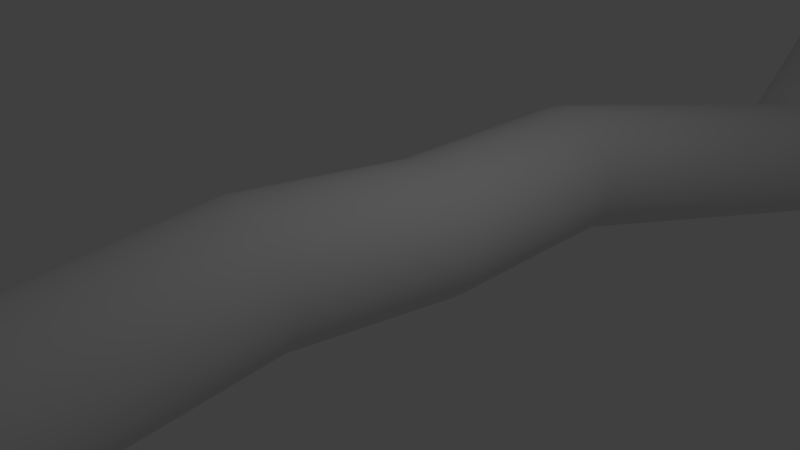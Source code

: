 # Source: wire1.blend  (saved by Blender 2.79.0; exported with 4.5.12 LTS)
import bpy
from mathutils import Matrix  # noqa: F401  (used for matrix-valued properties, if any)

bpy.ops.wm.read_factory_settings(use_empty=True)
scene = bpy.context.scene
scene.name = 'Scene'

# ---- collections
col_collection_1 = bpy.data.collections.new('Collection 1'); scene.collection.children.link(col_collection_1)

# ---- world
world_world = bpy.data.worlds.new('World'); scene.world = world_world
world_world.color = (0.05088, 0.05088, 0.05088)
world_world.use_sun_shadow = False
world_world.sun_shadow_jitter_overblur = 0.0
world_world.cycles.sampling_method = 'MANUAL'

# ---- cameras
cam_camera = bpy.data.cameras.new('Camera')
cam_camera.clip_end = 100.0
cam_camera.lens = 35.0
cam_camera.sensor_width = 32.0
cam_camera.sensor_height = 18.0
cam_camera.ortho_scale = 7.314
cam_camera.dof.focus_distance = 0.0
cam_camera.dof.aperture_fstop = 128.0

# ---- lights
light_lamp = bpy.data.lights.new('Lamp', 'POINT')
light_lamp.transmission_factor = 0.0
light_lamp.cutoff_distance = 30.0
light_lamp.energy = 100.0
light_lamp.shadow_buffer_clip_start = 1.001
light_lamp.shadow_soft_size = 0.1
light_lamp.shadow_maximum_resolution = 0.006
light_lamp.use_absolute_resolution = True

# ---- meshes
me_cylinder = bpy.data.meshes.new('Cylinder')
me_cylinder.from_pydata([(0.0, 1.0, -1.0), (-0.2037, 1.251, 1.685), (0.1951, 0.9808, -1.0), (-0.008572, 1.232, 1.685), (0.3827, 0.9239, -1.0), (0.179, 1.175, 1.685), (0.5556, 0.8315, -1.0), (0.3519, 1.082, 1.685), (0.7071, 0.7071, -1.0), (0.5034, 0.9579, 1.685), (0.8315, 0.5556, -1.0), (0.6278, 0.8064, 1.685), (0.9239, 0.3827, -1.0), (0.7202, 0.6335, 1.685), (0.9808, 0.1951, -1.0), (0.7771, 0.4459, 1.685), (1.0, 7.55e-08, -1.0), (0.7963, 0.2508, 1.685), (0.9808, -0.1951, -1.0), (0.7771, 0.05574, 1.685), (0.9239, -0.3827, -1.0), (0.7202, -0.1318, 1.685), (0.8315, -0.5556, -1.0), (0.6278, -0.3047, 1.685), (0.7071, -0.7071, -1.0), (0.5034, -0.4563, 1.685), (0.5556, -0.8315, -1.0), (0.3519, -0.5806, 1.685), (0.3827, -0.9239, -1.0), (0.179, -0.673, 1.685), (0.1951, -0.9808, -1.0), (-0.008572, -0.73, 1.685), (-3.258e-07, -1.0, -1.0), (-0.2037, -0.7492, 1.685), (-0.1951, -0.9808, -1.0), (-0.3988, -0.73, 1.685), (-0.3827, -0.9239, -1.0), (-0.5863, -0.673, 1.685), (-0.5556, -0.8315, -1.0), (-0.7592, -0.5806, 1.685), (-0.7071, -0.7071, -1.0), (-0.9108, -0.4563, 1.685), (-0.8315, -0.5556, -1.0), (-1.035, -0.3047, 1.685), (-0.9239, -0.3827, -1.0), (-1.128, -0.1318, 1.685), (-0.9808, -0.1951, -1.0), (-1.184, 0.05574, 1.685), (-1.0, 9.656e-07, -1.0), (-1.204, 0.2508, 1.685), (-0.9808, 0.1951, -1.0), (-1.184, 0.4459, 1.685), (-0.9239, 0.3827, -1.0), (-1.128, 0.6335, 1.685), (-0.8315, 0.5556, -1.0), (-1.035, 0.8064, 1.685), (-0.7071, 0.7071, -1.0), (-0.9108, 0.9579, 1.685), (-0.5556, 0.8315, -1.0), (-0.7592, 1.082, 1.685), (-0.3827, 0.9239, -1.0), (-0.5863, 1.175, 1.685), (-0.1951, 0.9808, -1.0), (-0.3988, 1.232, 1.685), (0.1951, 0.9808, 6.064), (-3.385e-07, 1.0, 6.064), (0.3827, 0.9239, 6.064), (0.5556, 0.8315, 6.064), (0.7071, 0.7071, 6.064), (0.8315, 0.5556, 6.064), (0.9239, 0.3827, 6.064), (0.9808, 0.1951, 6.064), (1.0, 7.55e-08, 6.064), (0.9808, -0.1951, 6.064), (0.9239, -0.3827, 6.064), (0.8315, -0.5556, 6.064), (0.7071, -0.7071, 6.064), (0.5556, -0.8315, 6.064), (0.3827, -0.9239, 6.064), (0.1951, -0.9808, 6.064), (-6.643e-07, -1.0, 6.064), (-0.1951, -0.9808, 6.064), (-0.3827, -0.9239, 6.064), (-0.5556, -0.8315, 6.064), (-0.7071, -0.7071, 6.064), (-0.8315, -0.5556, 6.064), (-0.9239, -0.3827, 6.064), (-0.9808, -0.1951, 6.064), (-1.0, 9.656e-07, 6.064), (-0.9808, 0.1951, 6.064), (-0.9239, 0.3827, 6.064), (-0.8315, 0.5556, 6.064), (-0.7071, 0.7071, 6.064), (-0.5556, 0.8315, 6.064), (-0.3827, 0.9239, 6.064), (-0.1951, 0.9808, 6.064), (1.037, 0.1913, 9.695), (0.8418, 0.2105, 9.695), (1.224, 0.1344, 9.695), (1.397, 0.042, 9.695), (1.549, -0.08236, 9.695), (1.673, -0.2339, 9.695), (1.766, -0.4068, 9.695), (1.823, -0.5944, 9.695), (1.842, -0.7895, 9.695), (1.823, -0.9846, 9.695), (1.766, -1.172, 9.695), (1.673, -1.345, 9.695), (1.549, -1.497, 9.695), (1.397, -1.621, 9.695), (1.224, -1.713, 9.695), (1.037, -1.77, 9.695), (0.8418, -1.789, 9.695), (0.6467, -1.77, 9.695), (0.4591, -1.713, 9.695), (0.2862, -1.621, 9.695), (0.1347, -1.497, 9.695), (0.01033, -1.345, 9.695), (-0.08208, -1.172, 9.695), (-0.139, -0.9846, 9.695), (-0.1582, -0.7895, 9.695), (-0.139, -0.5944, 9.695), (-0.08207, -0.4068, 9.695), (0.01034, -0.2339, 9.695), (0.1347, -0.08236, 9.695), (0.2862, 0.042, 9.695), (0.4591, 0.1344, 9.695), (0.6467, 0.1913, 9.695), (1.821e-07, 1.0, -4.179), (0.1951, 0.9808, -4.179), (0.3827, 0.9239, -4.179), (0.5556, 0.8315, -4.179), (0.7071, 0.7071, -4.179), (0.8315, 0.5556, -4.179), (0.9239, 0.3827, -4.179), (0.9808, 0.1951, -4.179), (1.0, 7.551e-08, -4.179), (0.9808, -0.1951, -4.179), (0.9239, -0.3827, -4.179), (0.8315, -0.5556, -4.179), (0.7071, -0.7071, -4.179), (0.5556, -0.8315, -4.179), (0.3827, -0.9239, -4.179), (0.1951, -0.9808, -4.179), (-1.437e-07, -1.0, -4.179), (-0.1951, -0.9808, -4.179), (-0.3827, -0.9239, -4.179), (-0.5556, -0.8315, -4.179), (-0.7071, -0.7071, -4.179), (-0.8315, -0.5556, -4.179), (-0.9239, -0.3827, -4.179), (-0.9808, -0.1951, -4.179), (-1.0, 9.656e-07, -4.179), (-0.9808, 0.1951, -4.179), (-0.9239, 0.3827, -4.179), (-0.8315, 0.5556, -4.179), (-0.7071, 0.7071, -4.179), (-0.5556, 0.8315, -4.179), (-0.3827, 0.9239, -4.179), (-0.1951, 0.9808, -4.179), (1.586, 0.3607, -8.747), (1.781, 0.3415, -8.747), (1.968, 0.2846, -8.747), (2.141, 0.1922, -8.747), (2.293, 0.06781, -8.747), (2.417, -0.08373, -8.747), (2.509, -0.2566, -8.747), (2.566, -0.4442, -8.747), (2.586, -0.6393, -8.747), (2.566, -0.8344, -8.747), (2.509, -1.022, -8.747), (2.417, -1.195, -8.747), (2.293, -1.346, -8.747), (2.141, -1.471, -8.747), (1.968, -1.563, -8.747), (1.781, -1.62, -8.747), (1.586, -1.639, -8.747), (1.39, -1.62, -8.747), (1.203, -1.563, -8.747), (1.03, -1.471, -8.747), (0.8784, -1.346, -8.747), (0.754, -1.195, -8.747), (0.6616, -1.022, -8.747), (0.6047, -0.8344, -8.747), (0.5855, -0.6393, -8.747), (0.6047, -0.4442, -8.747), (0.6616, -0.2566, -8.747), (0.7541, -0.08373, -8.747), (0.8784, 0.06781, -8.747), (1.03, 0.1922, -8.747), (1.203, 0.2846, -8.747), (1.39, 0.3415, -8.747), (-3.217e-06, 0.9204, -17.69), (0.1796, 0.9027, -17.69), (0.3522, 0.8504, -17.69), (0.5114, 0.7653, -17.69), (0.6508, 0.6508, -17.69), (0.7653, 0.5114, -17.69), (0.8504, 0.3522, -17.69), (0.9027, 0.1796, -17.69), (0.9204, 6.336e-08, -17.69), (0.9027, -0.1796, -17.69), (0.8504, -0.3522, -17.69), (0.7653, -0.5114, -17.69), (0.6508, -0.6508, -17.69), (0.5114, -0.7653, -17.69), (0.3522, -0.8504, -17.69), (0.1796, -0.9027, -17.69), (-3.488e-06, -0.9204, -17.69), (-0.1796, -0.9027, -17.69), (-0.3522, -0.8504, -17.69), (-0.5114, -0.7653, -17.69), (-0.6508, -0.6508, -17.69), (-0.7653, -0.5114, -17.69), (-0.8504, -0.3522, -17.69), (-0.9027, -0.1796, -17.69), (-0.9204, 8.918e-07, -17.69), (-0.9027, 0.1796, -17.69), (-0.8504, 0.3522, -17.69), (-0.7653, 0.5114, -17.69), (-0.6508, 0.6508, -17.69), (-0.5114, 0.7653, -17.69), (-0.3522, 0.8504, -17.69), (-0.1796, 0.9027, -17.69), (0.1802, 0.9061, 18.93), (3.97e-06, 0.9239, 18.93), (0.3536, 0.8536, 18.93), (0.5133, 0.7682, 18.93), (0.6533, 0.6533, 18.93), (0.7682, 0.5133, 18.93), (0.8536, 0.3536, 18.93), (0.9061, 0.1802, 18.93), (0.9239, 6.382e-08, 18.93), (0.9061, -0.1802, 18.93), (0.8536, -0.3536, 18.93), (0.7682, -0.5133, 18.93), (0.6533, -0.6533, 18.93), (0.5133, -0.7682, 18.93), (0.3536, -0.8536, 18.93), (0.1802, -0.9061, 18.93), (3.696e-06, -0.9239, 18.93), (-0.1802, -0.9061, 18.93), (-0.3535, -0.8536, 18.93), (-0.5133, -0.7682, 18.93), (-0.6533, -0.6533, 18.93), (-0.7682, -0.5133, 18.93), (-0.8535, -0.3536, 18.93), (-0.9061, -0.1802, 18.93), (-0.9239, 8.961e-07, 18.93), (-0.9061, 0.1802, 18.93), (-0.8535, 0.3536, 18.93), (-0.7682, 0.5133, 18.93), (-0.6533, 0.6533, 18.93), (-0.5133, 0.7682, 18.93), (-0.3535, 0.8536, 18.93), (-0.1802, 0.9061, 18.93), (-1.916, 0.1302, 14.35), (-1.896, 0.3253, 14.35), (-0.08418, -0.4253, 14.35), (-0.2085, -0.5769, 14.35), (-1.84, 0.5129, 14.35), (-0.3601, -0.7012, 14.35), (-1.747, 0.6858, 14.35), (-0.533, -0.7936, 14.35), (-0.9156, 1.13, 14.35), (-0.7206, 1.111, 14.35), (-1.623, 0.8373, 14.35), (-0.7206, -0.8506, 14.35), (-0.533, 1.054, 14.35), (-1.471, 0.9617, 14.35), (-0.9156, -0.8698, 14.35), (-0.3601, 0.9617, 14.35), (-1.298, 1.054, 14.35), (-1.111, -0.8506, 14.35), (-0.2085, 0.8373, 14.35), (-1.111, 1.111, 14.35), (-1.298, -0.7936, 14.35), (-0.08418, 0.6858, 14.35), (-1.471, -0.7012, 14.35), (0.008233, 0.5129, 14.35), (-1.623, -0.5769, 14.35), (0.06514, 0.3253, 14.35), (-1.747, -0.4253, 14.35), (0.08435, 0.1302, 14.35), (-1.84, -0.2525, 14.35), (0.06514, -0.06486, 14.35), (-1.896, -0.06486, 14.35), (0.008233, -0.2525, 14.35), (-0.1389, 0.9891, -14.48), (-0.3265, 0.9322, -14.48), (-0.3265, -0.9156, -14.48), (-0.1389, -0.9725, -14.48), (0.8877, 0.5639, -14.48), (0.7633, 0.7154, -14.48), (0.05621, 1.008, -14.48), (-0.4994, -0.8232, -14.48), (0.9801, 0.391, -14.48), (-0.6509, -0.6988, -14.48), (1.037, 0.2034, -14.48), (-0.7753, -0.5473, -14.48), (1.056, 0.00831, -14.48), (-0.8677, -0.3744, -14.48), (1.037, -0.1868, -14.48), (-0.9246, -0.1868, -14.48), (0.9801, -0.3744, -14.48), (-0.9438, 0.008311, -14.48), (0.8877, -0.5473, -14.48), (-0.9246, 0.2034, -14.48), (0.7633, -0.6988, -14.48), (-0.8677, 0.391, -14.48), (0.6118, -0.8232, -14.48), (-0.7753, 0.5639, -14.48), (0.4389, -0.9156, -14.48), (0.2513, 0.9891, -14.48), (-0.6509, 0.7154, -14.48), (0.2513, -0.9725, -14.48), (0.4389, 0.9322, -14.48), (-0.4994, 0.8398, -14.48), (0.05621, -0.9917, -14.48), (0.6118, 0.8398, -14.48), (-0.9993, 0.002289, 18.85), (0.8322, -0.5533, 18.85), (0.0007394, 1.002, 18.85), (-0.98, 0.1974, 18.85), (0.7078, -0.7048, 18.85), (-0.9231, 0.385, 18.85), (0.5563, -0.8292, 18.85), (-0.8307, 0.5579, 18.85), (0.3834, -0.9216, 18.85), (0.1958, 0.9831, 18.85), (-0.7064, 0.7094, 18.85), (0.1958, -0.9785, 18.85), (0.3834, 0.9262, 18.85), (-0.5548, 0.8338, 18.85), (0.000739, -0.9977, 18.85), (0.5563, 0.8338, 18.85), (-0.3819, 0.9262, 18.85), (-0.1944, -0.9785, 18.85), (0.7078, 0.7094, 18.85), (-0.1943, 0.9831, 18.85), (-0.3819, -0.9216, 18.85), (0.8322, 0.5579, 18.85), (-0.5548, -0.8292, 18.85), (0.9246, 0.385, 18.85), (-0.7064, -0.7048, 18.85), (0.9815, 0.1974, 18.85), (-0.8307, -0.5533, 18.85), (1.001, 0.002288, 18.85), (-0.9231, -0.3804, 18.85), (0.9815, -0.1928, 18.85), (-0.98, -0.1928, 18.85), (0.9246, -0.3804, 18.85), (-0.195, 0.9808, -17.68), (-0.3825, -0.9239, -17.68), (0.8316, 0.5556, -17.68), (0.0001373, 1.0, -17.68), (-0.5554, -0.8314, -17.68), (0.924, 0.3827, -17.68), (-0.707, -0.7071, -17.68), (0.9809, 0.1951, -17.68), (-0.8313, -0.5555, -17.68), (1.0, 2.085e-05, -17.68), (-0.9237, -0.3827, -17.68), (0.9809, -0.1951, -17.68), (-0.9806, -0.1951, -17.68), (0.924, -0.3827, -17.68), (-0.9999, 2.174e-05, -17.68), (0.8316, -0.5555, -17.68), (-0.9806, 0.1951, -17.68), (0.7072, -0.7071, -17.68), (-0.9237, 0.3827, -17.68), (0.5557, -0.8314, -17.68), (-0.8313, 0.5556, -17.68), (0.3828, -0.9239, -17.68), (0.1952, 0.9808, -17.68), (-0.707, 0.7071, -17.68), (0.1952, -0.9808, -17.68), (0.3828, 0.9239, -17.68), (-0.5554, 0.8315, -17.68), (0.000137, -1.0, -17.68), (0.5557, 0.8315, -17.68), (-0.3825, 0.9239, -17.68), (-0.195, -0.9808, -17.68), (0.7072, 0.7071, -17.68), (0.1951, 0.9808, 18.93), (3.999e-06, 1.0, 18.93), (0.3827, 0.9239, 18.93), (0.5556, 0.8315, 18.93), (0.7071, 0.7071, 18.93), (0.8315, 0.5556, 18.93), (0.9239, 0.3827, 18.93), (0.9808, 0.1951, 18.93), (1.0, 7.551e-08, 18.93), (0.9808, -0.1951, 18.93), (0.9239, -0.3827, 18.93), (0.8315, -0.5556, 18.93), (0.7071, -0.7071, 18.93), (0.5556, -0.8315, 18.93), (0.3827, -0.9239, 18.93), (0.1951, -0.9808, 18.93), (3.673e-06, -1.0, 18.93), (-0.1951, -0.9808, 18.93), (-0.3827, -0.9239, 18.93), (-0.5556, -0.8315, 18.93), (-0.7071, -0.7071, 18.93), (-0.8315, -0.5556, 18.93), (-0.9239, -0.3827, 18.93), (-0.9808, -0.1951, 18.93), (-1.0, 9.656e-07, 18.93), (-0.9808, 0.1951, 18.93), (-0.9239, 0.3827, 18.93), (-0.8315, 0.5556, 18.93), (-0.7071, 0.7071, 18.93), (-0.5556, 0.8315, 18.93), (-0.3827, 0.9239, 18.93), (-0.1951, 0.9808, 18.93), (-3.186e-06, 1.0, -17.69), (0.1951, 0.9808, -17.69), (0.3827, 0.9239, -17.69), (0.5556, 0.8315, -17.69), (0.7071, 0.7071, -17.69), (0.8315, 0.5556, -17.69), (0.9239, 0.3827, -17.69), (0.9808, 0.1951, -17.69), (1.0, 7.497e-08, -17.69), (0.9808, -0.1951, -17.69), (0.9239, -0.3827, -17.69), (0.8315, -0.5556, -17.69), (0.7071, -0.7071, -17.69), (0.5556, -0.8315, -17.69), (0.3827, -0.9239, -17.69), (0.1951, -0.9808, -17.69), (-3.512e-06, -1.0, -17.69), (-0.1951, -0.9808, -17.69), (-0.3827, -0.9239, -17.69), (-0.5556, -0.8315, -17.69), (-0.7071, -0.7071, -17.69), (-0.8315, -0.5556, -17.69), (-0.9239, -0.3827, -17.69), (-0.9808, -0.1951, -17.69), (-1.0, 9.651e-07, -17.69), (-0.9808, 0.1951, -17.69), (-0.9239, 0.3827, -17.69), (-0.8315, 0.5556, -17.69), (-0.7071, 0.7071, -17.69), (-0.5556, 0.8315, -17.69), (-0.3827, 0.9239, -17.69), (-0.1951, 0.9808, -17.69), (-1.798, 0.3116, 14.83), (-0.1105, -0.5906, 14.83), (-1.742, 0.4992, 14.83), (-0.2621, -0.7149, 14.83), (-1.649, 0.6721, 14.83), (-0.435, -0.8073, 14.83), (-0.6226, 1.097, 14.83), (-1.525, 0.8237, 14.83), (-0.6226, -0.8642, 14.83), (-0.435, 1.04, 14.83), (-1.373, 0.948, 14.83), (-0.8176, -0.8835, 14.83), (-0.2621, 0.948, 14.83), (-1.2, 1.04, 14.83), (-1.013, -0.8642, 14.83), (-0.1105, 0.8237, 14.83), (-1.013, 1.097, 14.83), (-1.2, -0.8073, 14.83), (0.01382, 0.6721, 14.83), (-1.373, -0.7149, 14.83), (0.1062, 0.4992, 14.83), (-1.525, -0.5906, 14.83), (0.1631, 0.3116, 14.83), (-1.649, -0.439, 14.83), (0.1824, 0.1165, 14.83), (-1.742, -0.2661, 14.83), (0.1631, -0.07854, 14.83), (-1.798, -0.07854, 14.83), (0.1062, -0.2661, 14.83), (-1.818, 0.1165, 14.83), (0.01382, -0.439, 14.83), (-0.8176, 1.117, 14.83), (-1.689, 0.2168, 13.8), (-0.001155, -0.6854, 13.8), (-1.632, 0.4044, 13.8), (-0.1527, -0.8098, 13.8), (-1.54, 0.5773, 13.8), (-0.3256, -0.9022, 13.8), (-0.5132, 1.002, 13.8), (-1.415, 0.7288, 13.8), (-0.5132, -0.9591, 13.8), (-0.3256, 0.9456, 13.8), (-1.264, 0.8532, 13.8), (-0.7083, -0.9783, 13.8), (-0.1527, 0.8532, 13.8), (-1.091, 0.9456, 13.8), (-0.9034, -0.9591, 13.8), (-0.001155, 0.7288, 13.8), (-0.9034, 1.002, 13.8), (-1.091, -0.9022, 13.8), (0.1232, 0.5773, 13.8), (-1.264, -0.8098, 13.8), (0.2156, 0.4044, 13.8), (-1.415, -0.6854, 13.8), (0.2725, 0.2168, 13.8), (-1.54, -0.5339, 13.8), (0.2917, 0.0217, 13.8), (-1.632, -0.361, 13.8), (0.2725, -0.1734, 13.8), (-1.689, -0.1734, 13.8), (0.2156, -0.361, 13.8), (-1.708, 0.0217, 13.8), (0.1232, -0.5339, 13.8), (-0.7083, 1.022, 13.8), (-0.2995, -0.5104, 10.12), (1.388, -1.413, 10.12), (-0.2426, -0.3228, 10.12), (1.237, -1.537, 10.12), (-0.1502, -0.1499, 10.12), (1.064, -1.629, 10.12), (0.8764, 0.2753, 10.12), (-0.02579, 0.001626, 10.12), (0.8764, -1.686, 10.12), (1.064, 0.2184, 10.12), (0.1257, 0.126, 10.12), (0.6813, -1.705, 10.12), (1.237, 0.126, 10.12), (0.2986, 0.2184, 10.12), (0.4862, -1.686, 10.12), (1.388, 0.001625, 10.12), (0.4862, 0.2753, 10.12), (0.2986, -1.629, 10.12), (1.513, -0.1499, 10.12), (0.1257, -1.537, 10.12), (1.605, -0.3228, 10.12), (-0.0258, -1.413, 10.12), (1.662, -0.5104, 10.12), (-0.1502, -1.261, 10.12), (1.681, -0.7055, 10.12), (-0.2426, -1.088, 10.12), (1.662, -0.9006, 10.12), (-0.2995, -0.9006, 10.12), (1.605, -1.088, 10.12), (-0.3187, -0.7055, 10.12), (1.513, -1.261, 10.12), (0.6813, 0.2945, 10.12), (-0.1516, -1.193, 8.997), (-0.244, -1.02, 8.997), (1.68, -0.6376, 8.997), (1.661, -0.8327, 8.997), (-0.3009, -0.8327, 8.997), (1.604, -1.02, 8.997), (-0.3201, -0.6376, 8.997), (1.511, -1.193, 8.997), (-0.3009, -0.4426, 8.997), (1.387, -1.345, 8.997), (-0.244, -0.255, 8.997), (1.235, -1.469, 8.997), (-0.1515, -0.08208, 8.997), (1.063, -1.562, 8.997), (0.6799, 0.3624, 8.997), (0.875, 0.3431, 8.997), (-0.02719, 0.06946, 8.997), (0.875, -1.618, 8.997), (1.063, 0.2862, 8.997), (0.1243, 0.1938, 8.997), (0.6799, -1.638, 8.997), (1.235, 0.1938, 8.997), (0.2972, 0.2862, 8.997), (0.4848, -1.618, 8.997), (1.387, 0.06946, 8.997), (0.4848, 0.3431, 8.997), (0.2972, -1.562, 8.997), (1.511, -0.08208, 8.997), (0.1243, -1.469, 8.997), (1.604, -0.255, 8.997), (-0.02719, -1.345, 8.997), (1.661, -0.4426, 8.997), (-0.01874, -0.9769, 5.661), (-0.2138, -0.9577, 5.661), (-0.9995, 0.2182, 5.661), (-0.9426, 0.4058, 5.661), (0.5368, 0.8545, 5.661), (0.6884, 0.7302, 5.661), (0.6884, -0.684, 5.661), (0.5368, -0.8084, 5.661), (-0.8502, -0.5325, 5.661), (-0.9426, -0.3596, 5.661), (-0.4014, 0.947, 5.661), (-0.2138, 1.004, 5.661), (0.9813, 0.02308, 5.661), (0.962, -0.172, 5.661), (-0.4014, -0.9008, 5.661), (-0.8502, 0.5786, 5.661), (0.8127, 0.5786, 5.661), (0.3639, -0.9008, 5.661), (-0.9995, -0.172, 5.661), (-0.01874, 1.023, 5.661), (0.1764, 1.004, 5.661), (0.9051, -0.3596, 5.661), (-0.5743, -0.8084, 5.661), (-0.7258, 0.7302, 5.661), (0.9051, 0.4058, 5.661), (0.1764, -0.9577, 5.661), (-1.019, 0.02308, 5.661), (0.3639, 0.947, 5.661), (0.8127, -0.5325, 5.661), (-0.7258, -0.684, 5.661), (-0.5743, 0.8545, 5.661), (0.962, 0.2182, 5.661), (-0.02017, 1.025, -0.7341), (0.1749, 1.006, -0.7341), (0.3625, 0.9487, -0.7341), (0.5354, 0.8563, -0.7341), (0.6869, 0.7319, -0.7341), (0.8113, 0.5804, -0.7341), (0.9037, 0.4075, -0.7341), (0.9606, 0.2199, -0.7341), (0.9798, 0.02484, -0.7341), (0.9606, -0.1702, -0.7341), (0.9037, -0.3578, -0.7341), (0.8113, -0.5307, -0.7341), (0.6869, -0.6823, -0.7341), (0.5354, -0.8066, -0.7341), (0.3625, -0.899, -0.7341), (0.1749, -0.9559, -0.7341), (-0.02017, -0.9752, -0.7341), (-0.2153, -0.9559, -0.7341), (-0.4029, -0.899, -0.7341), (-0.5757, -0.8066, -0.7341), (-0.7273, -0.6823, -0.7341), (-0.8516, -0.5307, -0.7341), (-0.9441, -0.3578, -0.7341), (-1.001, -0.1702, -0.7341), (-1.02, 0.02484, -0.7341), (-1.001, 0.2199, -0.7341), (-0.9441, 0.4075, -0.7341), (-0.8516, 0.5804, -0.7341), (-0.7273, 0.732, -0.7341), (-0.5757, 0.8563, -0.7341), (-0.4029, 0.9487, -0.7341), (-0.2153, 1.006, -0.7341), (0.7071, 0.7071, -3.937), (0.5556, 0.8315, -3.937), (0.5556, -0.8315, -3.937), (0.7071, -0.7071, -3.937), (-0.9239, -0.3827, -3.937), (-0.8315, -0.5556, -3.937), (-0.1951, 0.9808, -3.937), (-0.3827, 0.9239, -3.937), (0.9808, -0.1951, -3.937), (1.0, 7.551e-08, -3.937), (-0.3827, -0.9239, -3.937), (-0.1951, -0.9808, -3.937), (-0.8315, 0.5556, -3.937), (-0.9239, 0.3827, -3.937), (0.8315, 0.5556, -3.937), (0.3827, -0.9239, -3.937), (-0.9808, -0.1951, -3.937), (0.1951, 0.9808, -3.937), (1.682e-07, 1.0, -3.937), (0.9239, -0.3827, -3.937), (-0.5556, -0.8315, -3.937), (-0.7071, 0.7071, -3.937), (0.9239, 0.3827, -3.937), (0.1951, -0.9808, -3.937), (-1.0, 9.656e-07, -3.937), (0.3827, 0.9239, -3.937), (0.8315, -0.5556, -3.937), (-0.7071, -0.7071, -3.937), (-0.5556, 0.8315, -3.937), (0.9808, 0.1951, -3.937), (-1.576e-07, -1.0, -3.937), (-0.9808, 0.1951, -3.937), (0.7645, 0.1137, -8.419), (0.6402, -0.03781, -8.419), (1.667, -1.574, -8.419), (1.854, -1.517, -8.419), (1.854, 0.3305, -8.419), (1.667, 0.3874, -8.419), (0.9161, 0.2381, -8.419), (1.472, -1.593, -8.419), (2.027, 0.2381, -8.419), (1.089, 0.3305, -8.419), (1.277, -1.574, -8.419), (2.179, 0.1137, -8.419), (1.277, 0.3874, -8.419), (1.089, -1.517, -8.419), (2.303, -0.03781, -8.419), (1.472, 0.4066, -8.419), (0.9161, -1.425, -8.419), (2.396, -0.2107, -8.419), (0.7645, -1.3, -8.419), (2.452, -0.3983, -8.419), (0.6402, -1.149, -8.419), (2.472, -0.5934, -8.419), (0.5478, -0.9761, -8.419), (2.452, -0.7885, -8.419), (0.4909, -0.7885, -8.419), (2.396, -0.9761, -8.419), (0.4716, -0.5934, -8.419), (2.303, -1.149, -8.419), (0.4909, -0.3983, -8.419), (2.179, -1.3, -8.419), (0.5478, -0.2107, -8.419), (2.027, -1.425, -8.419), (1.049, 0.3498, -9.324), (1.236, -1.555, -9.324), (2.139, 0.133, -9.324), (1.236, 0.4067, -9.324), (1.049, -1.498, -9.324), (2.263, -0.0185, -9.324), (1.431, 0.4259, -9.324), (0.8759, -1.406, -9.324), (2.355, -0.1914, -9.324), (0.7244, -1.281, -9.324), (2.412, -0.379, -9.324), (0.6, -1.13, -9.324), (2.431, -0.5741, -9.324), (0.5076, -0.9568, -9.324), (2.412, -0.7692, -9.324), (0.4507, -0.7692, -9.324), (2.355, -0.9568, -9.324), (0.4315, -0.5741, -9.324), (2.263, -1.13, -9.324), (0.4507, -0.379, -9.324), (2.139, -1.281, -9.324), (0.5076, -0.1914, -9.324), (1.987, -1.406, -9.324), (0.6, -0.0185, -9.324), (1.814, -1.498, -9.324), (1.627, 0.4067, -9.324), (0.7244, 0.133, -9.324), (1.627, -1.555, -9.324), (1.814, 0.3498, -9.324), (0.8759, 0.2574, -9.324), (1.431, -1.574, -9.324), (1.987, 0.2574, -9.324), (0.02444, 0.9199, -13.87), (-0.1632, -0.9847, -13.87), (1.051, 0.4947, -13.87), (0.2195, 0.9392, -13.87), (-0.336, -0.8923, -13.87), (1.143, 0.3218, -13.87), (-0.4876, -0.768, -13.87), (1.2, 0.1342, -13.87), (-0.6119, -0.6164, -13.87), (1.22, -0.06085, -13.87), (-0.7044, -0.4435, -13.87), (1.2, -0.2559, -13.87), (-0.7613, -0.2559, -13.87), (1.143, -0.4435, -13.87), (-0.7805, -0.06085, -13.87), (1.051, -0.6164, -13.87), (-0.7613, 0.1342, -13.87), (0.9266, -0.768, -13.87), (-0.7044, 0.3218, -13.87), (0.7751, -0.8923, -13.87), (-0.6119, 0.4947, -13.87), (0.6022, -0.9847, -13.87), (0.4146, 0.9199, -13.87), (-0.4876, 0.6463, -13.87), (0.4146, -1.042, -13.87), (0.6022, 0.863, -13.87), (-0.336, 0.7706, -13.87), (0.2195, -1.061, -13.87), (0.7751, 0.7706, -13.87), (-0.1632, 0.863, -13.87), (0.02443, -1.042, -13.87), (0.9266, 0.6463, -13.87), (-0.3361, 0.9308, -15.03), (-0.1485, -0.9739, -15.03), (0.7537, 0.714, -15.03), (-0.1485, 0.9877, -15.03), (-0.3361, -0.917, -15.03), (0.878, 0.5625, -15.03), (0.04658, 1.007, -15.03), (-0.509, -0.8246, -15.03), (0.9705, 0.3896, -15.03), (-0.6605, -0.7002, -15.03), (1.027, 0.202, -15.03), (-0.7849, -0.5487, -15.03), (1.047, 0.006885, -15.03), (-0.8773, -0.3758, -15.03), (1.027, -0.1882, -15.03), (-0.9342, -0.1882, -15.03), (0.9705, -0.3758, -15.03), (-0.9534, 0.006886, -15.03), (0.878, -0.5487, -15.03), (-0.9342, 0.202, -15.03), (0.7537, -0.7002, -15.03), (-0.8773, 0.3896, -15.03), (0.6021, -0.8246, -15.03), (-0.7849, 0.5625, -15.03), (0.4293, -0.917, -15.03), (0.2417, 0.9877, -15.03), (-0.6605, 0.714, -15.03), (0.2417, -0.9739, -15.03), (0.4293, 0.9308, -15.03), (-0.509, 0.8384, -15.03), (0.04658, -0.9931, -15.03), (0.6021, 0.8384, -15.03)], [], [(608, 1, 3, 609), (609, 3, 5, 610), (610, 5, 7, 611), (611, 7, 9, 612), (612, 9, 11, 613), (613, 11, 13, 614), (614, 13, 15, 615), (615, 15, 17, 616), (616, 17, 19, 617), (617, 19, 21, 618), (618, 21, 23, 619), (619, 23, 25, 620), (620, 25, 27, 621), (621, 27, 29, 622), (622, 29, 31, 623), (623, 31, 33, 624), (624, 33, 35, 625), (625, 35, 37, 626), (626, 37, 39, 627), (627, 39, 41, 628), (628, 41, 43, 629), (629, 43, 45, 630), (630, 45, 47, 631), (631, 47, 49, 632), (632, 49, 51, 633), (633, 51, 53, 634), (634, 53, 55, 635), (635, 55, 57, 636), (636, 57, 59, 637), (637, 59, 61, 638), (577, 576, 80, 81), (638, 61, 63, 639), (639, 63, 1, 608), (641, 640, 132, 131), (545, 544, 117, 118), (579, 578, 89, 90), (581, 580, 67, 68), (583, 582, 76, 77), (585, 584, 85, 86), (587, 586, 94, 95), (589, 588, 72, 73), (590, 577, 81, 82), (591, 579, 90, 91), (592, 581, 68, 69), (593, 583, 77, 78), (594, 585, 86, 87), (596, 595, 65, 64), (595, 587, 95, 65), (597, 589, 73, 74), (598, 590, 82, 83), (599, 591, 91, 92), (600, 592, 69, 70), (601, 593, 78, 79), (602, 594, 87, 88), (603, 596, 64, 66), (604, 597, 74, 75), (605, 598, 83, 84), (606, 599, 92, 93), (607, 600, 70, 71), (576, 601, 79, 80), (578, 602, 88, 89), (580, 603, 66, 67), (582, 604, 75, 76), (584, 605, 84, 85), (586, 606, 93, 94), (588, 607, 71, 72), (323, 320, 408, 409), (547, 546, 104, 105), (548, 545, 118, 119), (549, 547, 105, 106), (550, 548, 119, 120), (551, 549, 106, 107), (552, 550, 120, 121), (553, 551, 107, 108), (554, 552, 121, 122), (555, 553, 108, 109), (556, 554, 122, 123), (557, 555, 109, 110), (559, 558, 97, 96), (560, 556, 123, 124), (561, 557, 110, 111), (562, 559, 96, 98), (563, 560, 124, 125), (564, 561, 111, 112), (565, 562, 98, 99), (566, 563, 125, 126), (567, 564, 112, 113), (568, 565, 99, 100), (569, 566, 126, 127), (570, 567, 113, 114), (571, 568, 100, 101), (558, 569, 127, 97), (572, 570, 114, 115), (573, 571, 101, 102), (574, 572, 115, 116), (575, 573, 102, 103), (544, 574, 116, 117), (546, 575, 103, 104), (673, 672, 188, 187), (643, 642, 141, 140), (645, 644, 150, 149), (647, 646, 159, 158), (649, 648, 137, 136), (651, 650, 146, 145), (653, 652, 155, 154), (640, 654, 133, 132), (642, 655, 142, 141), (644, 656, 151, 150), (658, 657, 129, 128), (646, 658, 128, 159), (648, 659, 138, 137), (650, 660, 147, 146), (652, 661, 156, 155), (654, 662, 134, 133), (655, 663, 143, 142), (656, 664, 152, 151), (657, 665, 130, 129), (659, 666, 139, 138), (660, 667, 148, 147), (661, 668, 157, 156), (662, 669, 135, 134), (663, 670, 144, 143), (664, 671, 153, 152), (665, 641, 131, 130), (666, 643, 140, 139), (667, 645, 149, 148), (668, 647, 158, 157), (669, 649, 136, 135), (670, 651, 145, 144), (671, 653, 154, 153), (381, 352, 447, 446), (675, 674, 175, 174), (677, 676, 162, 161), (672, 678, 189, 188), (674, 679, 176, 175), (676, 680, 163, 162), (678, 681, 190, 189), (679, 682, 177, 176), (680, 683, 164, 163), (681, 684, 191, 190), (682, 685, 178, 177), (683, 686, 165, 164), (684, 687, 160, 191), (685, 688, 179, 178), (686, 689, 166, 165), (688, 690, 180, 179), (689, 691, 167, 166), (690, 692, 181, 180), (691, 693, 168, 167), (692, 694, 182, 181), (693, 695, 169, 168), (694, 696, 183, 182), (695, 697, 170, 169), (696, 698, 184, 183), (697, 699, 171, 170), (698, 700, 185, 184), (699, 701, 172, 171), (700, 702, 186, 185), (701, 703, 173, 172), (702, 673, 187, 186), (703, 675, 174, 173), (687, 677, 161, 160), (192, 193, 194, 195, 196, 197, 198, 199, 200, 201, 202, 203, 204, 205, 206, 207, 208, 209, 210, 211, 212, 213, 214, 215, 216, 217, 218, 219, 220, 221, 222, 223), (382, 353, 434, 433), (383, 354, 421, 420), (352, 355, 416, 447), (353, 356, 435, 434), (354, 357, 422, 421), (356, 358, 436, 435), (357, 359, 423, 422), (358, 360, 437, 436), (359, 361, 424, 423), (360, 362, 438, 437), (361, 363, 425, 424), (362, 364, 439, 438), (363, 365, 426, 425), (364, 366, 440, 439), (365, 367, 427, 426), (366, 368, 441, 440), (367, 369, 428, 427), (368, 370, 442, 441), (369, 371, 429, 428), (370, 372, 443, 442), (371, 373, 430, 429), (355, 374, 417, 416), (372, 375, 444, 443), (373, 376, 431, 430), (374, 377, 418, 417), (375, 378, 445, 444), (376, 379, 432, 431), (377, 380, 419, 418), (378, 381, 446, 445), (379, 382, 433, 432), (380, 383, 420, 419), (224, 225, 255, 254, 253, 252, 251, 250, 249, 248, 247, 246, 245, 244, 243, 242, 241, 240, 239, 238, 237, 236, 235, 234, 233, 232, 231, 230, 229, 228, 227, 226), (324, 321, 395, 396), (325, 323, 409, 410), (326, 324, 396, 397), (327, 325, 410, 411), (328, 326, 397, 398), (329, 322, 385, 384), (330, 327, 411, 412), (331, 328, 398, 399), (332, 329, 384, 386), (333, 330, 412, 413), (334, 331, 399, 400), (335, 332, 386, 387), (336, 333, 413, 414), (337, 334, 400, 401), (338, 335, 387, 388), (339, 336, 414, 415), (340, 337, 401, 402), (341, 338, 388, 389), (322, 339, 415, 385), (342, 340, 402, 403), (343, 341, 389, 390), (344, 342, 403, 404), (345, 343, 390, 391), (346, 344, 404, 405), (347, 345, 391, 392), (348, 346, 405, 406), (349, 347, 392, 393), (350, 348, 406, 407), (351, 349, 393, 394), (320, 350, 407, 408), (321, 351, 394, 395), (510, 508, 287, 258), (509, 507, 286, 256), (508, 506, 285, 287), (507, 505, 284, 286), (506, 504, 283, 285), (505, 503, 282, 284), (504, 502, 281, 283), (503, 501, 280, 282), (502, 500, 279, 281), (501, 499, 278, 280), (500, 498, 277, 279), (499, 497, 276, 278), (511, 496, 275, 264), (498, 495, 274, 277), (497, 494, 273, 276), (496, 493, 272, 275), (495, 492, 271, 274), (494, 491, 270, 273), (493, 490, 269, 272), (492, 489, 268, 271), (491, 488, 267, 270), (490, 487, 266, 269), (489, 486, 265, 268), (488, 485, 263, 267), (487, 484, 262, 266), (486, 511, 264, 265), (485, 483, 261, 263), (484, 482, 260, 262), (483, 481, 259, 261), (482, 480, 257, 260), (481, 510, 258, 259), (480, 509, 256, 257), (764, 767, 293, 319), (763, 766, 291, 318), (762, 765, 289, 317), (761, 764, 319, 316), (760, 763, 318, 315), (759, 762, 317, 314), (758, 761, 316, 313), (757, 760, 315, 312), (756, 759, 314, 311), (739, 758, 313, 294), (755, 757, 312, 310), (754, 756, 311, 309), (753, 755, 310, 308), (752, 754, 309, 307), (751, 753, 308, 306), (750, 752, 307, 305), (749, 751, 306, 304), (748, 750, 305, 303), (747, 749, 304, 302), (746, 748, 303, 301), (745, 747, 302, 300), (744, 746, 301, 299), (743, 745, 300, 298), (742, 744, 299, 297), (741, 743, 298, 296), (740, 742, 297, 295), (738, 741, 296, 292), (737, 740, 295, 290), (736, 739, 294, 288), (767, 738, 292, 293), (766, 737, 290, 291), (765, 736, 288, 289), (478, 476, 351, 321), (477, 475, 350, 320), (476, 474, 349, 351), (475, 473, 348, 350), (474, 472, 347, 349), (473, 471, 346, 348), (472, 470, 345, 347), (471, 469, 344, 346), (470, 468, 343, 345), (469, 467, 342, 344), (468, 466, 341, 343), (467, 465, 340, 342), (479, 464, 339, 322), (466, 463, 338, 341), (465, 462, 337, 340), (464, 461, 336, 339), (463, 460, 335, 338), (462, 459, 334, 337), (461, 458, 333, 336), (460, 457, 332, 335), (459, 456, 331, 334), (458, 455, 330, 333), (457, 454, 329, 332), (456, 453, 328, 331), (455, 452, 327, 330), (454, 479, 322, 329), (453, 451, 326, 328), (452, 450, 325, 327), (451, 449, 324, 326), (450, 448, 323, 325), (449, 478, 321, 324), (448, 477, 320, 323), (799, 770, 383, 380), (798, 769, 382, 379), (797, 768, 381, 378), (796, 799, 380, 377), (795, 798, 379, 376), (794, 797, 378, 375), (793, 796, 377, 374), (792, 795, 376, 373), (791, 794, 375, 372), (774, 793, 374, 355), (790, 792, 373, 371), (789, 791, 372, 370), (788, 790, 371, 369), (787, 789, 370, 368), (786, 788, 369, 367), (785, 787, 368, 366), (784, 786, 367, 365), (783, 785, 366, 364), (782, 784, 365, 363), (781, 783, 364, 362), (780, 782, 363, 361), (779, 781, 362, 360), (778, 780, 361, 359), (777, 779, 360, 358), (776, 778, 359, 357), (775, 777, 358, 356), (773, 776, 357, 354), (772, 775, 356, 353), (771, 774, 355, 352), (770, 773, 354, 383), (769, 772, 353, 382), (768, 771, 352, 381), (225, 224, 384, 385), (224, 226, 386, 384), (226, 227, 387, 386), (227, 228, 388, 387), (228, 229, 389, 388), (229, 230, 390, 389), (230, 231, 391, 390), (231, 232, 392, 391), (232, 233, 393, 392), (233, 234, 394, 393), (234, 235, 395, 394), (235, 236, 396, 395), (236, 237, 397, 396), (237, 238, 398, 397), (238, 239, 399, 398), (239, 240, 400, 399), (240, 241, 401, 400), (241, 242, 402, 401), (242, 243, 403, 402), (243, 244, 404, 403), (244, 245, 405, 404), (245, 246, 406, 405), (246, 247, 407, 406), (247, 248, 408, 407), (248, 249, 409, 408), (249, 250, 410, 409), (250, 251, 411, 410), (251, 252, 412, 411), (252, 253, 413, 412), (253, 254, 414, 413), (254, 255, 415, 414), (255, 225, 385, 415), (193, 192, 416, 417), (194, 193, 417, 418), (195, 194, 418, 419), (196, 195, 419, 420), (197, 196, 420, 421), (198, 197, 421, 422), (199, 198, 422, 423), (200, 199, 423, 424), (201, 200, 424, 425), (202, 201, 425, 426), (203, 202, 426, 427), (204, 203, 427, 428), (205, 204, 428, 429), (206, 205, 429, 430), (207, 206, 430, 431), (208, 207, 431, 432), (209, 208, 432, 433), (210, 209, 433, 434), (211, 210, 434, 435), (212, 211, 435, 436), (213, 212, 436, 437), (214, 213, 437, 438), (215, 214, 438, 439), (216, 215, 439, 440), (217, 216, 440, 441), (218, 217, 441, 442), (219, 218, 442, 443), (220, 219, 443, 444), (221, 220, 444, 445), (222, 221, 445, 446), (223, 222, 446, 447), (192, 223, 447, 416), (257, 256, 477, 448), (259, 258, 478, 449), (260, 257, 448, 450), (261, 259, 449, 451), (262, 260, 450, 452), (263, 261, 451, 453), (265, 264, 479, 454), (266, 262, 452, 455), (267, 263, 453, 456), (268, 265, 454, 457), (269, 266, 455, 458), (270, 267, 456, 459), (271, 268, 457, 460), (272, 269, 458, 461), (273, 270, 459, 462), (274, 271, 460, 463), (275, 272, 461, 464), (276, 273, 462, 465), (277, 274, 463, 466), (264, 275, 464, 479), (278, 276, 465, 467), (279, 277, 466, 468), (280, 278, 467, 469), (281, 279, 468, 470), (282, 280, 469, 471), (283, 281, 470, 472), (284, 282, 471, 473), (285, 283, 472, 474), (286, 284, 473, 475), (287, 285, 474, 476), (256, 286, 475, 477), (258, 287, 476, 478), (512, 541, 509, 480), (513, 542, 510, 481), (514, 512, 480, 482), (515, 513, 481, 483), (516, 514, 482, 484), (517, 515, 483, 485), (518, 543, 511, 486), (519, 516, 484, 487), (520, 517, 485, 488), (521, 518, 486, 489), (522, 519, 487, 490), (523, 520, 488, 491), (524, 521, 489, 492), (525, 522, 490, 493), (526, 523, 491, 494), (527, 524, 492, 495), (528, 525, 493, 496), (529, 526, 494, 497), (530, 527, 495, 498), (543, 528, 496, 511), (531, 529, 497, 499), (532, 530, 498, 500), (533, 531, 499, 501), (534, 532, 500, 502), (535, 533, 501, 503), (536, 534, 502, 504), (537, 535, 503, 505), (538, 536, 504, 506), (539, 537, 505, 507), (540, 538, 506, 508), (541, 539, 507, 509), (542, 540, 508, 510), (107, 106, 540, 542), (120, 119, 539, 541), (106, 105, 538, 540), (119, 118, 537, 539), (105, 104, 536, 538), (118, 117, 535, 537), (104, 103, 534, 536), (117, 116, 533, 535), (103, 102, 532, 534), (116, 115, 531, 533), (102, 101, 530, 532), (115, 114, 529, 531), (97, 127, 528, 543), (101, 100, 527, 530), (114, 113, 526, 529), (127, 126, 525, 528), (100, 99, 524, 527), (113, 112, 523, 526), (126, 125, 522, 525), (99, 98, 521, 524), (112, 111, 520, 523), (125, 124, 519, 522), (98, 96, 518, 521), (111, 110, 517, 520), (124, 123, 516, 519), (96, 97, 543, 518), (110, 109, 515, 517), (123, 122, 514, 516), (109, 108, 513, 515), (122, 121, 512, 514), (108, 107, 542, 513), (121, 120, 541, 512), (72, 71, 575, 546), (85, 84, 574, 544), (71, 70, 573, 575), (84, 83, 572, 574), (70, 69, 571, 573), (83, 82, 570, 572), (65, 95, 569, 558), (69, 68, 568, 571), (82, 81, 567, 570), (95, 94, 566, 569), (68, 67, 565, 568), (81, 80, 564, 567), (94, 93, 563, 566), (67, 66, 562, 565), (80, 79, 561, 564), (93, 92, 560, 563), (66, 64, 559, 562), (79, 78, 557, 561), (92, 91, 556, 560), (64, 65, 558, 559), (78, 77, 555, 557), (91, 90, 554, 556), (77, 76, 553, 555), (90, 89, 552, 554), (76, 75, 551, 553), (89, 88, 550, 552), (75, 74, 549, 551), (88, 87, 548, 550), (74, 73, 547, 549), (87, 86, 545, 548), (73, 72, 546, 547), (86, 85, 544, 545), (17, 15, 607, 588), (61, 59, 606, 586), (43, 41, 605, 584), (25, 23, 604, 582), (7, 5, 603, 580), (51, 49, 602, 578), (33, 31, 601, 576), (15, 13, 600, 607), (59, 57, 599, 606), (41, 39, 598, 605), (23, 21, 597, 604), (5, 3, 596, 603), (49, 47, 594, 602), (31, 29, 593, 601), (13, 11, 592, 600), (57, 55, 591, 599), (39, 37, 590, 598), (21, 19, 589, 597), (1, 63, 587, 595), (3, 1, 595, 596), (47, 45, 585, 594), (29, 27, 583, 593), (11, 9, 581, 592), (55, 53, 579, 591), (37, 35, 577, 590), (19, 17, 588, 589), (63, 61, 586, 587), (45, 43, 584, 585), (27, 25, 582, 583), (9, 7, 580, 581), (53, 51, 578, 579), (35, 33, 576, 577), (62, 639, 608, 0), (60, 638, 639, 62), (58, 637, 638, 60), (56, 636, 637, 58), (54, 635, 636, 56), (52, 634, 635, 54), (50, 633, 634, 52), (48, 632, 633, 50), (46, 631, 632, 48), (44, 630, 631, 46), (42, 629, 630, 44), (40, 628, 629, 42), (38, 627, 628, 40), (36, 626, 627, 38), (34, 625, 626, 36), (32, 624, 625, 34), (30, 623, 624, 32), (28, 622, 623, 30), (26, 621, 622, 28), (24, 620, 621, 26), (22, 619, 620, 24), (20, 618, 619, 22), (18, 617, 618, 20), (16, 616, 617, 18), (14, 615, 616, 16), (12, 614, 615, 14), (10, 613, 614, 12), (8, 612, 613, 10), (6, 611, 612, 8), (4, 610, 611, 6), (2, 609, 610, 4), (0, 608, 609, 2), (50, 52, 653, 671), (32, 34, 651, 670), (14, 16, 649, 669), (58, 60, 647, 668), (40, 42, 645, 667), (22, 24, 643, 666), (4, 6, 641, 665), (48, 50, 671, 664), (30, 32, 670, 663), (12, 14, 669, 662), (56, 58, 668, 661), (38, 40, 667, 660), (20, 22, 666, 659), (2, 4, 665, 657), (46, 48, 664, 656), (28, 30, 663, 655), (10, 12, 662, 654), (54, 56, 661, 652), (36, 38, 660, 650), (18, 20, 659, 648), (62, 0, 658, 646), (0, 2, 657, 658), (44, 46, 656, 644), (26, 28, 655, 642), (8, 10, 654, 640), (52, 54, 652, 653), (34, 36, 650, 651), (16, 18, 648, 649), (60, 62, 646, 647), (42, 44, 644, 645), (24, 26, 642, 643), (6, 8, 640, 641), (128, 129, 677, 687), (141, 142, 675, 703), (154, 155, 673, 702), (140, 141, 703, 701), (153, 154, 702, 700), (139, 140, 701, 699), (152, 153, 700, 698), (138, 139, 699, 697), (151, 152, 698, 696), (137, 138, 697, 695), (150, 151, 696, 694), (136, 137, 695, 693), (149, 150, 694, 692), (135, 136, 693, 691), (148, 149, 692, 690), (134, 135, 691, 689), (147, 148, 690, 688), (133, 134, 689, 686), (146, 147, 688, 685), (159, 128, 687, 684), (132, 133, 686, 683), (145, 146, 685, 682), (158, 159, 684, 681), (131, 132, 683, 680), (144, 145, 682, 679), (157, 158, 681, 678), (130, 131, 680, 676), (143, 144, 679, 674), (156, 157, 678, 672), (129, 130, 676, 677), (142, 143, 674, 675), (155, 156, 672, 673), (190, 191, 707, 704), (177, 178, 708, 705), (164, 165, 709, 706), (191, 160, 710, 707), (178, 179, 711, 708), (165, 166, 712, 709), (179, 180, 713, 711), (166, 167, 714, 712), (180, 181, 715, 713), (167, 168, 716, 714), (181, 182, 717, 715), (168, 169, 718, 716), (182, 183, 719, 717), (169, 170, 720, 718), (183, 184, 721, 719), (170, 171, 722, 720), (184, 185, 723, 721), (171, 172, 724, 722), (185, 186, 725, 723), (172, 173, 726, 724), (186, 187, 727, 725), (173, 174, 728, 726), (160, 161, 729, 710), (187, 188, 730, 727), (174, 175, 731, 728), (161, 162, 732, 729), (188, 189, 733, 730), (175, 176, 734, 731), (162, 163, 735, 732), (189, 190, 704, 733), (176, 177, 705, 734), (163, 164, 706, 735), (704, 707, 736, 765), (705, 708, 737, 766), (706, 709, 738, 767), (707, 710, 739, 736), (708, 711, 740, 737), (709, 712, 741, 738), (711, 713, 742, 740), (712, 714, 743, 741), (713, 715, 744, 742), (714, 716, 745, 743), (715, 717, 746, 744), (716, 718, 747, 745), (717, 719, 748, 746), (718, 720, 749, 747), (719, 721, 750, 748), (720, 722, 751, 749), (721, 723, 752, 750), (722, 724, 753, 751), (723, 725, 754, 752), (724, 726, 755, 753), (725, 727, 756, 754), (726, 728, 757, 755), (710, 729, 758, 739), (727, 730, 759, 756), (728, 731, 760, 757), (729, 732, 761, 758), (730, 733, 762, 759), (731, 734, 763, 760), (732, 735, 764, 761), (733, 704, 765, 762), (734, 705, 766, 763), (735, 706, 767, 764), (289, 288, 771, 768), (291, 290, 772, 769), (293, 292, 773, 770), (288, 294, 774, 771), (290, 295, 775, 772), (292, 296, 776, 773), (295, 297, 777, 775), (296, 298, 778, 776), (297, 299, 779, 777), (298, 300, 780, 778), (299, 301, 781, 779), (300, 302, 782, 780), (301, 303, 783, 781), (302, 304, 784, 782), (303, 305, 785, 783), (304, 306, 786, 784), (305, 307, 787, 785), (306, 308, 788, 786), (307, 309, 789, 787), (308, 310, 790, 788), (309, 311, 791, 789), (310, 312, 792, 790), (294, 313, 793, 774), (311, 314, 794, 791), (312, 315, 795, 792), (313, 316, 796, 793), (314, 317, 797, 794), (315, 318, 798, 795), (316, 319, 799, 796), (317, 289, 768, 797), (318, 291, 769, 798), (319, 293, 770, 799)])
me_cylinder.polygons.foreach_set('use_smooth', [True] * 770)
_uv = me_cylinder.uv_layers.new(name='UVMap')
_uv.uv.foreach_set('vector', [0.08153, 0.4464, 0.08223, 0.5059, 0.07758, 0.5058, 0.07656, 0.4461, 0.07656, 0.4461, 0.07758, 0.5058, 0.0729, 0.5057, 0.07161, 0.4458, 0.07161, 0.4458, 0.0729, 0.5057, 0.06818, 0.5057, 0.06667, 0.4454, 0.06667, 0.4454, 0.06818, 0.5057, 0.06342, 0.5056, 0.06174, 0.4451, 0.06174, 0.4451, 0.06342, 0.5056, 0.05862, 0.5055, 0.05682, 0.4448, 0.05682, 0.4448, 0.05862, 0.5055, 0.05377, 0.5054, 0.05192, 0.4444, 0.05192, 0.4444, 0.05377, 0.5054, 0.04888, 0.5053, 0.04702, 0.4441, 0.04702, 0.4441, 0.04888, 0.5053, 0.04394, 0.5053, 0.04213, 0.4438, 0.04213, 0.4438, 0.04394, 0.5053, 0.03898, 0.5052, 0.03725, 0.4436, 0.03725, 0.4436, 0.03898, 0.5052, 0.03398, 0.5052, 0.03238, 0.4435, 0.03238, 0.4435, 0.03398, 0.5052, 0.02897, 0.5052, 0.0275, 0.4434, 0.0275, 0.4434, 0.02897, 0.5052, 0.02395, 0.5052, 0.02263, 0.4433, 0.02263, 0.4433, 0.02395, 0.5052, 0.01894, 0.5052, 0.01774, 0.4434, 0.01774, 0.4434, 0.01894, 0.5052, 0.01393, 0.5052, 0.01285, 0.4435, 0.01285, 0.4435, 0.01393, 0.5052, 0.008948, 0.5053, 0.007942, 0.4437, 0.007942, 0.4437, 0.008948, 0.5053, 0.004, 0.5054, 0.003018, 0.444, 0.1612, 0.4446, 0.1574, 0.5064, 0.1525, 0.5063, 0.1562, 0.4447, 0.1562, 0.4447, 0.1525, 0.5063, 0.1476, 0.5062, 0.1512, 0.4449, 0.1512, 0.4449, 0.1476, 0.5062, 0.1427, 0.5062, 0.1463, 0.4452, 0.1463, 0.4452, 0.1427, 0.5062, 0.1379, 0.5062, 0.1413, 0.4454, 0.1413, 0.4454, 0.1379, 0.5062, 0.1331, 0.5062, 0.1363, 0.4457, 0.1363, 0.4457, 0.1331, 0.5062, 0.1284, 0.5062, 0.1314, 0.446, 0.1314, 0.446, 0.1284, 0.5062, 0.1237, 0.5062, 0.1264, 0.4462, 0.1264, 0.4462, 0.1237, 0.5062, 0.119, 0.5062, 0.1214, 0.4465, 0.1214, 0.4465, 0.119, 0.5062, 0.1144, 0.5062, 0.1164, 0.4467, 0.1164, 0.4467, 0.1144, 0.5062, 0.1098, 0.5062, 0.1114, 0.4468, 0.1114, 0.4468, 0.1098, 0.5062, 0.1052, 0.5061, 0.1065, 0.4469, 0.1065, 0.4469, 0.1052, 0.5061, 0.1006, 0.5061, 0.1015, 0.4469, 0.1015, 0.4469, 0.1006, 0.5061, 0.09603, 0.5061, 0.09647, 0.4469, 0.09647, 0.4469, 0.09603, 0.5061, 0.09145, 0.506, 0.09148, 0.4468, 0.1522, 0.6057, 0.1572, 0.6062, 0.1564, 0.6168, 0.1514, 0.6161, 0.09148, 0.4468, 0.09145, 0.506, 0.08685, 0.506, 0.0865, 0.4466, 0.0865, 0.4466, 0.08685, 0.506, 0.08223, 0.5059, 0.08153, 0.4464, 0.06841, 0.3644, 0.06349, 0.3638, 0.06436, 0.3575, 0.06931, 0.3583, 0.1326, 0.6912, 0.1378, 0.6919, 0.1426, 0.7113, 0.1371, 0.7115, 0.1095, 0.6006, 0.1142, 0.6009, 0.1138, 0.6103, 0.1093, 0.61, 0.06242, 0.6034, 0.06721, 0.6028, 0.06791, 0.6127, 0.06313, 0.6134, 0.01811, 0.6064, 0.02305, 0.6065, 0.02272, 0.6171, 0.01759, 0.6168, 0.1282, 0.6025, 0.133, 0.6031, 0.1322, 0.6129, 0.1276, 0.6121, 0.08613, 0.6007, 0.09082, 0.6005, 0.09108, 0.6099, 0.08651, 0.6102, 0.03796, 0.6062, 0.04291, 0.6058, 0.04332, 0.6163, 0.0382, 0.6167, 0.1473, 0.6051, 0.1522, 0.6057, 0.1514, 0.6161, 0.1465, 0.6154, 0.1048, 0.6004, 0.1095, 0.6006, 0.1093, 0.61, 0.1047, 0.6097, 0.05759, 0.6041, 0.06242, 0.6034, 0.06313, 0.6134, 0.05828, 0.6142, 0.01319, 0.6061, 0.01811, 0.6064, 0.01759, 0.6168, 0.01253, 0.6164, 0.1235, 0.6019, 0.1282, 0.6025, 0.1276, 0.6121, 0.1229, 0.6114, 0.07672, 0.6016, 0.08144, 0.6011, 0.08191, 0.6107, 0.07729, 0.6113, 0.08144, 0.6011, 0.08613, 0.6007, 0.08651, 0.6102, 0.08191, 0.6107, 0.03299, 0.6064, 0.03796, 0.6062, 0.0382, 0.6167, 0.03305, 0.617, 0.1425, 0.6045, 0.1473, 0.6051, 0.1465, 0.6154, 0.1417, 0.6145, 0.1002, 0.6003, 0.1048, 0.6004, 0.1047, 0.6097, 0.1002, 0.6096, 0.05273, 0.6047, 0.05759, 0.6041, 0.05828, 0.6142, 0.05337, 0.615, 0.008309, 0.6057, 0.01319, 0.6061, 0.01253, 0.6164, 0.007566, 0.6157, 0.1188, 0.6013, 0.1235, 0.6019, 0.1229, 0.6114, 0.1184, 0.6108, 0.07198, 0.6021, 0.07672, 0.6016, 0.07729, 0.6113, 0.07262, 0.6119, 0.02802, 0.6066, 0.03299, 0.6064, 0.03305, 0.617, 0.02788, 0.6171, 0.1377, 0.6038, 0.1425, 0.6045, 0.1417, 0.6145, 0.1369, 0.6137, 0.09549, 0.6003, 0.1002, 0.6003, 0.1002, 0.6096, 0.09563, 0.6097, 0.04783, 0.6053, 0.05273, 0.6047, 0.05337, 0.615, 0.04837, 0.6157, 0.003479, 0.6053, 0.008309, 0.6057, 0.007566, 0.6157, 0.002754, 0.6149, 0.1142, 0.6009, 0.1188, 0.6013, 0.1184, 0.6108, 0.1138, 0.6103, 0.06721, 0.6028, 0.07198, 0.6021, 0.07262, 0.6119, 0.06791, 0.6127, 0.02305, 0.6065, 0.02802, 0.6066, 0.02788, 0.6171, 0.02272, 0.6171, 0.133, 0.6031, 0.1377, 0.6038, 0.1369, 0.6137, 0.1322, 0.6129, 0.09082, 0.6005, 0.09549, 0.6003, 0.09563, 0.6097, 0.09108, 0.6099, 0.04291, 0.6058, 0.04783, 0.6053, 0.04837, 0.6157, 0.04332, 0.6163, 0.102, 0.9167, 0.1043, 0.9187, 0.1034, 0.9196, 0.1014, 0.9176, 0.03368, 0.6946, 0.03837, 0.6943, 0.03614, 0.7102, 0.0321, 0.7104, 0.1273, 0.6905, 0.1326, 0.6912, 0.1371, 0.7115, 0.1312, 0.7117, 0.029, 0.6948, 0.03368, 0.6946, 0.0321, 0.7104, 0.0281, 0.7106, 0.122, 0.6899, 0.1273, 0.6905, 0.1312, 0.7117, 0.1251, 0.7119, 0.0243, 0.6949, 0.029, 0.6948, 0.0281, 0.7106, 0.0241, 0.7109, 0.1165, 0.6894, 0.122, 0.6899, 0.1251, 0.7119, 0.1188, 0.7119, 0.01957, 0.6949, 0.0243, 0.6949, 0.0241, 0.7109, 0.02006, 0.7112, 0.1111, 0.689, 0.1165, 0.6894, 0.1188, 0.7119, 0.1124, 0.7118, 0.01478, 0.6948, 0.01957, 0.6949, 0.02006, 0.7112, 0.01588, 0.7115, 0.1055, 0.6887, 0.1111, 0.689, 0.1124, 0.7118, 0.106, 0.7118, 0.009931, 0.6945, 0.01478, 0.6948, 0.01588, 0.7115, 0.01152, 0.7118, 0.07293, 0.6902, 0.07821, 0.6896, 0.07468, 0.7106, 0.06901, 0.7103, 0.1, 0.6886, 0.1055, 0.6887, 0.106, 0.7118, 0.09948, 0.7116, 0.005004, 0.6939, 0.009931, 0.6945, 0.01152, 0.7118, 0.006854, 0.7122, 0.06774, 0.6908, 0.07293, 0.6902, 0.06901, 0.7103, 0.06362, 0.7102, 0.09449, 0.6886, 0.1, 0.6886, 0.09948, 0.7116, 0.09305, 0.7114, 4.573e-05, 0.6931, 0.005004, 0.6939, 0.006854, 0.7122, 0.001742, 0.7126, 0.06264, 0.6915, 0.06774, 0.6908, 0.06362, 0.7102, 0.05849, 0.71, 0.089, 0.6888, 0.09449, 0.6886, 0.09305, 0.7114, 0.08674, 0.7111, 0.1575, 0.6939, 0.1621, 0.6942, 0.1662, 0.7094, 0.162, 0.7098, 0.05763, 0.6921, 0.06264, 0.6915, 0.05849, 0.71, 0.05361, 0.7099, 0.08357, 0.6892, 0.089, 0.6888, 0.08674, 0.7111, 0.0806, 0.7109, 0.1527, 0.6935, 0.1575, 0.6939, 0.162, 0.7098, 0.1576, 0.7102, 0.05271, 0.6927, 0.05763, 0.6921, 0.05361, 0.7099, 0.04897, 0.7099, 0.07821, 0.6896, 0.08357, 0.6892, 0.0806, 0.7109, 0.07468, 0.7106, 0.1479, 0.693, 0.1527, 0.6935, 0.1576, 0.7102, 0.1529, 0.7106, 0.04787, 0.6933, 0.05271, 0.6927, 0.04897, 0.7099, 0.04453, 0.71, 0.1429, 0.6925, 0.1479, 0.693, 0.1529, 0.7106, 0.1479, 0.7109, 0.04309, 0.6938, 0.04787, 0.6933, 0.04453, 0.71, 0.04027, 0.7101, 0.1378, 0.6919, 0.1429, 0.6925, 0.1479, 0.7109, 0.1426, 0.7113, 0.03837, 0.6943, 0.04309, 0.6938, 0.04027, 0.7101, 0.03614, 0.7102, 0.1041, 0.2456, 0.09845, 0.2453, 0.09754, 0.2346, 0.1037, 0.2347, 0.02269, 0.3621, 0.01762, 0.3626, 0.01698, 0.3562, 0.02221, 0.3557, 0.1339, 0.3665, 0.1293, 0.367, 0.1286, 0.3614, 0.1331, 0.3608, 0.09221, 0.3675, 0.08753, 0.367, 0.08818, 0.3613, 0.09273, 0.3618, 0.04326, 0.3619, 0.03811, 0.3617, 0.03824, 0.3551, 0.04359, 0.3553, 0.1532, 0.3634, 0.1482, 0.3642, 0.1471, 0.3582, 0.152, 0.3571, 0.1107, 0.3683, 0.1061, 0.3682, 0.1062, 0.3627, 0.1107, 0.3627, 0.06349, 0.3638, 0.05852, 0.3631, 0.0593, 0.3568, 0.06436, 0.3575, 0.01762, 0.3626, 0.01263, 0.3631, 0.01187, 0.3569, 0.01698, 0.3562, 0.1293, 0.367, 0.1246, 0.3675, 0.1241, 0.362, 0.1286, 0.3614, 0.08282, 0.3664, 0.07807, 0.3658, 0.0789, 0.3599, 0.08357, 0.3607, 0.08753, 0.367, 0.08282, 0.3664, 0.08357, 0.3607, 0.08818, 0.3613, 0.03811, 0.3617, 0.03295, 0.3617, 0.03287, 0.3551, 0.03824, 0.3551, 0.1482, 0.3642, 0.1434, 0.365, 0.1424, 0.3592, 0.1471, 0.3582, 0.1061, 0.3682, 0.1015, 0.3681, 0.1017, 0.3626, 0.1062, 0.3627, 0.05852, 0.3631, 0.05348, 0.3626, 0.05415, 0.3562, 0.0593, 0.3568, 0.01263, 0.3631, 0.007744, 0.3636, 0.006927, 0.3577, 0.01187, 0.3569, 0.1246, 0.3675, 0.12, 0.3679, 0.1196, 0.3624, 0.1241, 0.362, 0.07807, 0.3658, 0.07327, 0.3651, 0.07415, 0.3591, 0.0789, 0.3599, 0.03295, 0.3617, 0.0278, 0.3619, 0.02752, 0.3553, 0.03287, 0.3551, 0.1434, 0.365, 0.1387, 0.3658, 0.1377, 0.36, 0.1424, 0.3592, 0.1015, 0.3681, 0.09687, 0.3678, 0.09725, 0.3623, 0.1017, 0.3626, 0.05348, 0.3626, 0.04839, 0.3622, 0.0489, 0.3557, 0.05415, 0.3562, 0.007744, 0.3636, 0.003027, 0.3641, 0.002204, 0.3587, 0.006927, 0.3577, 0.12, 0.3679, 0.1154, 0.3681, 0.1151, 0.3626, 0.1196, 0.3624, 0.07327, 0.3651, 0.06841, 0.3644, 0.06931, 0.3583, 0.07415, 0.3591, 0.0278, 0.3619, 0.02269, 0.3621, 0.02221, 0.3557, 0.02752, 0.3553, 0.1387, 0.3658, 0.1339, 0.3665, 0.1331, 0.3608, 0.1377, 0.36, 0.09687, 0.3678, 0.09221, 0.3675, 0.09273, 0.3618, 0.09725, 0.3623, 0.04839, 0.3622, 0.04326, 0.3619, 0.04359, 0.3553, 0.0489, 0.3557, 0.1582, 0.3626, 0.1532, 0.3634, 0.152, 0.3571, 0.157, 0.356, 0.1154, 0.3681, 0.1107, 0.3683, 0.1107, 0.3627, 0.1151, 0.3626, 0.09722, 0.001499, 0.09229, 0.001492, 0.0923, 0.001291, 0.09723, 0.001297, 0.01133, 0.2406, 0.006447, 0.2414, 0.008084, 0.2324, 0.01285, 0.2323, 0.07144, 0.2424, 0.06643, 0.2418, 0.06405, 0.2332, 0.06907, 0.2334, 0.09845, 0.2453, 0.09283, 0.2449, 0.09146, 0.2344, 0.09754, 0.2346, 0.006447, 0.2414, 0.001457, 0.2425, 0.002835, 0.2325, 0.008084, 0.2324, 0.06643, 0.2418, 0.06155, 0.2412, 0.05925, 0.233, 0.06405, 0.2332, 0.09283, 0.2449, 0.0873, 0.2444, 0.08555, 0.2342, 0.09146, 0.2344, 0.1614, 0.2404, 0.1571, 0.2412, 0.1591, 0.2338, 0.1632, 0.2337, 0.06155, 0.2412, 0.05679, 0.2407, 0.05466, 0.2328, 0.05925, 0.233, 0.0873, 0.2444, 0.08188, 0.2437, 0.07982, 0.2339, 0.08555, 0.2342, 0.1571, 0.2412, 0.1525, 0.2419, 0.1547, 0.234, 0.1591, 0.2338, 0.05679, 0.2407, 0.05214, 0.2403, 0.05025, 0.2326, 0.05466, 0.2328, 0.08188, 0.2437, 0.07659, 0.2431, 0.07433, 0.2337, 0.07982, 0.2339, 0.1525, 0.2419, 0.1477, 0.2426, 0.1499, 0.2342, 0.1547, 0.234, 0.05214, 0.2403, 0.04757, 0.24, 0.04599, 0.2325, 0.05025, 0.2326, 0.1477, 0.2426, 0.1427, 0.2434, 0.1449, 0.2344, 0.1499, 0.2342, 0.04757, 0.24, 0.04308, 0.2397, 0.04185, 0.2323, 0.04599, 0.2325, 0.1427, 0.2434, 0.1376, 0.244, 0.1396, 0.2345, 0.1449, 0.2344, 0.04308, 0.2397, 0.03862, 0.2396, 0.03779, 0.2323, 0.04185, 0.2323, 0.1376, 0.244, 0.1322, 0.2446, 0.134, 0.2347, 0.1396, 0.2345, 0.03862, 0.2396, 0.03418, 0.2395, 0.03377, 0.2322, 0.03779, 0.2323, 0.1322, 0.2446, 0.1268, 0.2451, 0.1282, 0.2348, 0.134, 0.2347, 0.03418, 0.2395, 0.02972, 0.2396, 0.02976, 0.2322, 0.03377, 0.2322, 0.1268, 0.2451, 0.1212, 0.2455, 0.1222, 0.2348, 0.1282, 0.2348, 0.02972, 0.2396, 0.02524, 0.2396, 0.0257, 0.2322, 0.02976, 0.2322, 0.1212, 0.2455, 0.1156, 0.2457, 0.1161, 0.2349, 0.1222, 0.2348, 0.02524, 0.2396, 0.0207, 0.2398, 0.02157, 0.2322, 0.0257, 0.2322, 0.1156, 0.2457, 0.1099, 0.2458, 0.1099, 0.2348, 0.1161, 0.2349, 0.0207, 0.2398, 0.01607, 0.2401, 0.01731, 0.2322, 0.02157, 0.2322, 0.1099, 0.2458, 0.1041, 0.2456, 0.1037, 0.2347, 0.1099, 0.2348, 0.01607, 0.2401, 0.01133, 0.2406, 0.01285, 0.2323, 0.01731, 0.2322, 0.07659, 0.2431, 0.07144, 0.2424, 0.06907, 0.2334, 0.07433, 0.2337, 0.1889, 0.002023, 0.1934, 0.002023, 0.1978, 0.002902, 0.202, 0.004626, 0.2058, 0.007128, 0.2089, 0.01031, 0.2114, 0.01406, 0.2132, 0.01822, 0.214, 0.02264, 0.214, 0.02714, 0.2132, 0.03156, 0.2114, 0.03572, 0.2089, 0.03947, 0.2058, 0.04266, 0.202, 0.04516, 0.1978, 0.04688, 0.1934, 0.04776, 0.1889, 0.04776, 0.1845, 0.04688, 0.1803, 0.04516, 0.1766, 0.04266, 0.1734, 0.03947, 0.1709, 0.03572, 0.1692, 0.03156, 0.1683, 0.02714, 0.1683, 0.02264, 0.1692, 0.01822, 0.1709, 0.01406, 0.1734, 0.01031, 0.1766, 0.007128, 0.1803, 0.004626, 0.1845, 0.002902, 0.1613, 0.003927, 0.1563, 0.003592, 0.1563, 0.00339, 0.1613, 0.003725, 0.06758, 0.001555, 0.06262, 0.001551, 0.06262, 0.001348, 0.06758, 0.001353, 0.09229, 0.001492, 0.08736, 0.001499, 0.08736, 0.001297, 0.0923, 0.001291, 0.1563, 0.003592, 0.1514, 0.003273, 0.1514, 0.00307, 0.1563, 0.00339, 0.06262, 0.001551, 0.05765, 0.001531, 0.05766, 0.001328, 0.06262, 0.001348, 0.1514, 0.003273, 0.1465, 0.002973, 0.1465, 0.002771, 0.1514, 0.00307, 0.05765, 0.001531, 0.05268, 0.001492, 0.05269, 0.001288, 0.05766, 0.001328, 0.1465, 0.002973, 0.1415, 0.002697, 0.1415, 0.002495, 0.1465, 0.002771, 0.05268, 0.001492, 0.04771, 0.001429, 0.04772, 0.001225, 0.05269, 0.001288, 0.1415, 0.002697, 0.1366, 0.002448, 0.1366, 0.002247, 0.1415, 0.002495, 0.04771, 0.001429, 0.04274, 0.001343, 0.04274, 0.001139, 0.04772, 0.001225, 0.1366, 0.002448, 0.1317, 0.002229, 0.1317, 0.002027, 0.1366, 0.002247, 0.04274, 0.001343, 0.03776, 0.001234, 0.03777, 0.00103, 0.04274, 0.001139, 0.1317, 0.002229, 0.1267, 0.002036, 0.1268, 0.001835, 0.1317, 0.002027, 0.03776, 0.001234, 0.03279, 0.001104, 0.03279, 0.0008999, 0.03777, 0.00103, 0.1267, 0.002036, 0.1218, 0.001874, 0.1218, 0.001673, 0.1268, 0.001835, 0.03279, 0.001104, 0.02782, 0.0009546, 0.02782, 0.0007512, 0.03279, 0.0008999, 0.1218, 0.001874, 0.1169, 0.001743, 0.1169, 0.001541, 0.1218, 0.001673, 0.02782, 0.0009546, 0.02285, 0.0007905, 0.02285, 0.0005872, 0.02782, 0.0007512, 0.1169, 0.001743, 0.112, 0.001642, 0.112, 0.001441, 0.1169, 0.001541, 0.02285, 0.0007905, 0.01789, 0.0006151, 0.01789, 0.0004119, 0.02285, 0.0005872, 0.08736, 0.001499, 0.08242, 0.001514, 0.08243, 0.001312, 0.08736, 0.001297, 0.112, 0.001642, 0.1071, 0.00157, 0.1071, 0.001368, 0.112, 0.001441, 0.01789, 0.0006151, 0.01292, 0.0004331, 0.01293, 0.00023, 0.01789, 0.0004119, 0.08242, 0.001514, 0.07748, 0.001532, 0.07748, 0.00133, 0.08243, 0.001312, 0.1071, 0.00157, 0.1021, 0.001523, 0.1022, 0.001322, 0.1071, 0.001368, 0.01292, 0.0004331, 0.007962, 0.000249, 0.007966, 4.573e-05, 0.01293, 0.00023, 0.07748, 0.001532, 0.07253, 0.001548, 0.07253, 0.001345, 0.07748, 0.00133, 0.1021, 0.001523, 0.09722, 0.001499, 0.09723, 0.001297, 0.1022, 0.001322, 0.1662, 0.004272, 0.1613, 0.003927, 0.1613, 0.003725, 0.1662, 0.004069, 0.07253, 0.001548, 0.06758, 0.001555, 0.06758, 0.001353, 0.07253, 0.001345, 0.08503, 0.915, 0.08692, 0.9148, 0.08891, 0.9148, 0.09095, 0.9148, 0.09293, 0.915, 0.09489, 0.9153, 0.09685, 0.916, 0.09879, 0.917, 0.1007, 0.9184, 0.1025, 0.9204, 0.1042, 0.9229, 0.1056, 0.9262, 0.1064, 0.9307, 0.1065, 0.9364, 0.1051, 0.9448, 0.1034, 0.9562, 0.0989, 0.9717, 0.08951, 0.9931, 0.07968, 0.9721, 0.07503, 0.9575, 0.07315, 0.9466, 0.07222, 0.9383, 0.07226, 0.9323, 0.07287, 0.9277, 0.07381, 0.9242, 0.07474, 0.9216, 0.07585, 0.9196, 0.07709, 0.9181, 0.07847, 0.917, 0.07995, 0.9162, 0.08152, 0.9156, 0.08322, 0.9152, 0.06623, 0.9378, 0.06784, 0.9314, 0.07007, 0.932, 0.06927, 0.9383, 0.09973, 0.9153, 0.102, 0.9167, 0.1014, 0.9176, 0.09927, 0.9162, 0.06492, 0.9465, 0.06623, 0.9378, 0.06927, 0.9383, 0.06908, 0.9469, 0.09748, 0.9143, 0.09973, 0.9153, 0.09927, 0.9162, 0.09718, 0.9152, 0.06395, 0.9583, 0.06492, 0.9465, 0.06908, 0.9469, 0.06962, 0.9583, 0.08483, 0.9134, 0.08681, 0.9132, 0.08688, 0.914, 0.08494, 0.9142, 0.09527, 0.9137, 0.09748, 0.9143, 0.09718, 0.9152, 0.0951, 0.9145, 0.06377, 0.9748, 0.06395, 0.9583, 0.06962, 0.9583, 0.07197, 0.9742, 0.08293, 0.9138, 0.08483, 0.9134, 0.08494, 0.9142, 0.08308, 0.9145, 0.09311, 0.9133, 0.09527, 0.9137, 0.0951, 0.9145, 0.09303, 0.9142, 0.06499, 0.9994, 0.06377, 0.9748, 0.07197, 0.9742, 0.07776, 0.9979, 0.08113, 0.9142, 0.08293, 0.9138, 0.08308, 0.9145, 0.08132, 0.9149, 0.09098, 0.9132, 0.09311, 0.9133, 0.09303, 0.9142, 0.09098, 0.914, 0.115, 0.9746, 0.114, 1.0, 0.1009, 0.9988, 0.1067, 0.9737, 0.07938, 0.9149, 0.08113, 0.9142, 0.08132, 0.9149, 0.07966, 0.9155, 0.08888, 0.9131, 0.09098, 0.9132, 0.09098, 0.914, 0.08891, 0.914, 0.1148, 0.9572, 0.115, 0.9746, 0.1067, 0.9737, 0.1089, 0.957, 0.0777, 0.9157, 0.07938, 0.9149, 0.07966, 0.9155, 0.07808, 0.9164, 0.08681, 0.9132, 0.08888, 0.9131, 0.08891, 0.914, 0.08688, 0.914, 0.1138, 0.9449, 0.1148, 0.9572, 0.1089, 0.957, 0.1094, 0.9452, 0.07605, 0.9169, 0.0777, 0.9157, 0.07808, 0.9164, 0.07657, 0.9175, 0.1124, 0.9359, 0.1138, 0.9449, 0.1094, 0.9452, 0.1094, 0.9364, 0.07446, 0.9184, 0.07605, 0.9169, 0.07657, 0.9175, 0.07515, 0.9191, 0.1107, 0.9296, 0.1124, 0.9359, 0.1094, 0.9364, 0.1085, 0.9303, 0.07289, 0.9205, 0.07446, 0.9184, 0.07515, 0.9191, 0.07381, 0.9211, 0.1087, 0.9248, 0.1107, 0.9296, 0.1085, 0.9303, 0.1071, 0.9256, 0.07131, 0.9231, 0.07289, 0.9205, 0.07381, 0.9211, 0.07254, 0.9238, 0.1066, 0.9213, 0.1087, 0.9248, 0.1071, 0.9256, 0.1054, 0.9222, 0.06958, 0.9266, 0.07131, 0.9231, 0.07254, 0.9238, 0.07123, 0.9273, 0.1043, 0.9187, 0.1066, 0.9213, 0.1054, 0.9222, 0.1034, 0.9196, 0.06784, 0.9314, 0.06958, 0.9266, 0.07123, 0.9273, 0.07007, 0.932, 0.03349, 0.8236, 0.03873, 0.8228, 0.04144, 0.8398, 0.03576, 0.8407, 0.1205, 0.8291, 0.1248, 0.8289, 0.1221, 0.8407, 0.1184, 0.8406, 0.03873, 0.8228, 0.04396, 0.8224, 0.04704, 0.839, 0.04144, 0.8398, 0.1248, 0.8289, 0.1292, 0.8285, 0.1259, 0.8408, 0.1221, 0.8407, 0.04396, 0.8224, 0.04914, 0.8223, 0.05255, 0.8385, 0.04704, 0.839, 0.1292, 0.8285, 0.1337, 0.828, 0.1299, 0.8408, 0.1259, 0.8408, 0.04914, 0.8223, 0.05424, 0.8225, 0.05792, 0.8382, 0.05255, 0.8385, 0.1337, 0.828, 0.1384, 0.8273, 0.1342, 0.8409, 0.1299, 0.8408, 0.05424, 0.8225, 0.05926, 0.8229, 0.06311, 0.8381, 0.05792, 0.8382, 0.1384, 0.8273, 0.1432, 0.8265, 0.1388, 0.841, 0.1342, 0.8409, 0.05926, 0.8229, 0.06416, 0.8234, 0.0681, 0.8381, 0.06311, 0.8381, 0.1432, 0.8265, 0.1482, 0.8255, 0.1437, 0.8411, 0.1388, 0.841, 0.08695, 0.8271, 0.09122, 0.8277, 0.09366, 0.8395, 0.08986, 0.8392, 0.06416, 0.8234, 0.06894, 0.8241, 0.07287, 0.8382, 0.0681, 0.8381, 0.1482, 0.8255, 0.1533, 0.8243, 0.1492, 0.8412, 0.1437, 0.8411, 0.09122, 0.8277, 0.09544, 0.8282, 0.09734, 0.8397, 0.09366, 0.8395, 0.06894, 0.8241, 0.0736, 0.8249, 0.07743, 0.8384, 0.07287, 0.8382, 0.1533, 0.8243, 0.1586, 0.8231, 0.1552, 0.8413, 0.1492, 0.8412, 0.09544, 0.8282, 0.09961, 0.8286, 0.1009, 0.8399, 0.09734, 0.8397, 0.0736, 0.8249, 0.07815, 0.8256, 0.08177, 0.8386, 0.07743, 0.8384, 0.008051, 0.8309, 0.01296, 0.8291, 0.01293, 0.8459, 0.007505, 0.8472, 0.09961, 0.8286, 0.1038, 0.8289, 0.1044, 0.8401, 0.1009, 0.8399, 0.07815, 0.8256, 0.08259, 0.8264, 0.08591, 0.8389, 0.08177, 0.8386, 0.01296, 0.8291, 0.01797, 0.8274, 0.01854, 0.8445, 0.01293, 0.8459, 0.1038, 0.8289, 0.1079, 0.8291, 0.1079, 0.8403, 0.1044, 0.8401, 0.08259, 0.8264, 0.08695, 0.8271, 0.08986, 0.8392, 0.08591, 0.8389, 0.01797, 0.8274, 0.02308, 0.8258, 0.02426, 0.8431, 0.01854, 0.8445, 0.1079, 0.8291, 0.112, 0.8292, 0.1114, 0.8404, 0.1079, 0.8403, 0.02308, 0.8258, 0.02826, 0.8246, 0.03002, 0.8419, 0.02426, 0.8431, 0.112, 0.8292, 0.1162, 0.8292, 0.1149, 0.8405, 0.1114, 0.8404, 0.02826, 0.8246, 0.03349, 0.8236, 0.03576, 0.8407, 0.03002, 0.8419, 0.1162, 0.8292, 0.1205, 0.8291, 0.1184, 0.8406, 0.1149, 0.8405, 0.07089, 0.09822, 0.06598, 0.09901, 0.06804, 0.08269, 0.07302, 0.08216, 0.1614, 0.1026, 0.1565, 0.1014, 0.1557, 0.08491, 0.1607, 0.08585, 0.09966, 0.09421, 0.09492, 0.09462, 0.09653, 0.07972, 0.101, 0.07945, 0.07576, 0.0974, 0.07089, 0.09822, 0.07302, 0.08216, 0.07791, 0.0816, 0.01097, 0.09754, 0.006228, 0.09635, 0.005589, 0.08079, 0.0104, 0.08153, 0.1044, 0.09395, 0.09966, 0.09421, 0.101, 0.07945, 0.1055, 0.07927, 0.08059, 0.09659, 0.07576, 0.0974, 0.07791, 0.0816, 0.08269, 0.08105, 0.01579, 0.09861, 0.01097, 0.09754, 0.0104, 0.08153, 0.01539, 0.08222, 0.1091, 0.09386, 0.1044, 0.09395, 0.1055, 0.07927, 0.1099, 0.07922, 0.08539, 0.09584, 0.08059, 0.09659, 0.08269, 0.08105, 0.08738, 0.08054, 0.02069, 0.09953, 0.01579, 0.09861, 0.01539, 0.08222, 0.02052, 0.08285, 0.1138, 0.09394, 0.1091, 0.09386, 0.1099, 0.07922, 0.1143, 0.07927, 0.02566, 0.1003, 0.02069, 0.09953, 0.02052, 0.08285, 0.02575, 0.08336, 0.1186, 0.09418, 0.1138, 0.09394, 0.1143, 0.07927, 0.1187, 0.07948, 0.03069, 0.1008, 0.02566, 0.1003, 0.02575, 0.08336, 0.03107, 0.08375, 0.1233, 0.09459, 0.1186, 0.09418, 0.1187, 0.07948, 0.1231, 0.0798, 0.03575, 0.1011, 0.03069, 0.1008, 0.03107, 0.08375, 0.03642, 0.084, 0.128, 0.09517, 0.1233, 0.09459, 0.1231, 0.0798, 0.1276, 0.08023, 0.04084, 0.1012, 0.03575, 0.1011, 0.03642, 0.084, 0.0418, 0.08411, 0.1327, 0.09592, 0.128, 0.09517, 0.1276, 0.08023, 0.1321, 0.0808, 0.04592, 0.1011, 0.04084, 0.1012, 0.0418, 0.08411, 0.04717, 0.08407, 0.1374, 0.09682, 0.1327, 0.09592, 0.1321, 0.0808, 0.1366, 0.08147, 0.05099, 0.1008, 0.04592, 0.1011, 0.04717, 0.08407, 0.0525, 0.08388, 0.1422, 0.09784, 0.1374, 0.09682, 0.1366, 0.08147, 0.1412, 0.08224, 0.05602, 0.1004, 0.05099, 0.1008, 0.0525, 0.08388, 0.05777, 0.08358, 0.1469, 0.09897, 0.1422, 0.09784, 0.1412, 0.08224, 0.146, 0.08308, 0.06102, 0.09974, 0.05602, 0.1004, 0.05777, 0.08358, 0.06295, 0.08318, 0.1517, 0.1002, 0.1469, 0.09897, 0.146, 0.08308, 0.1508, 0.08397, 0.09016, 0.09517, 0.08539, 0.09584, 0.08738, 0.08054, 0.09199, 0.08009, 0.06598, 0.09901, 0.06102, 0.09974, 0.06295, 0.08318, 0.06804, 0.08269, 0.1565, 0.1014, 0.1517, 0.1002, 0.1508, 0.08397, 0.1557, 0.08491, 0.09492, 0.09462, 0.09016, 0.09517, 0.09199, 0.08009, 0.09653, 0.07972, 0.03966, 0.8542, 0.04448, 0.8532, 0.06958, 0.9266, 0.06784, 0.9314, 0.1182, 0.8499, 0.1222, 0.8503, 0.1066, 0.9213, 0.1043, 0.9187, 0.04448, 0.8532, 0.0492, 0.8523, 0.07131, 0.9231, 0.06958, 0.9266, 0.1222, 0.8503, 0.1262, 0.8508, 0.1087, 0.9248, 0.1066, 0.9213, 0.0492, 0.8523, 0.05379, 0.8516, 0.07289, 0.9205, 0.07131, 0.9231, 0.1262, 0.8508, 0.1304, 0.8514, 0.1107, 0.9296, 0.1087, 0.9248, 0.05379, 0.8516, 0.05831, 0.8509, 0.07446, 0.9184, 0.07289, 0.9205, 0.1304, 0.8514, 0.1348, 0.8522, 0.1124, 0.9359, 0.1107, 0.9296, 0.05831, 0.8509, 0.06276, 0.8503, 0.07605, 0.9169, 0.07446, 0.9184, 0.1348, 0.8522, 0.1394, 0.8532, 0.1138, 0.9449, 0.1124, 0.9359, 0.06276, 0.8503, 0.06712, 0.8498, 0.0777, 0.9157, 0.07605, 0.9169, 0.1394, 0.8532, 0.1442, 0.8545, 0.1148, 0.9572, 0.1138, 0.9449, 0.08767, 0.8486, 0.09155, 0.8486, 0.08888, 0.9131, 0.08681, 0.9132, 0.06712, 0.8498, 0.0714, 0.8494, 0.07938, 0.9149, 0.0777, 0.9157, 0.1442, 0.8545, 0.1495, 0.856, 0.115, 0.9746, 0.1148, 0.9572, 0.09155, 0.8486, 0.09538, 0.8486, 0.09098, 0.9132, 0.08888, 0.9131, 0.0714, 0.8494, 0.07559, 0.8491, 0.08113, 0.9142, 0.07938, 0.9149, 0.1495, 0.856, 0.1554, 0.8579, 0.114, 1.0, 0.115, 0.9746, 0.09538, 0.8486, 0.09917, 0.8487, 0.09311, 0.9133, 0.09098, 0.9132, 0.07559, 0.8491, 0.0797, 0.8489, 0.08293, 0.9138, 0.08113, 0.9142, 0.01256, 0.8603, 0.01857, 0.8591, 0.06377, 0.9748, 0.06499, 0.9994, 0.09917, 0.8487, 0.1029, 0.8488, 0.09527, 0.9137, 0.09311, 0.9133, 0.0797, 0.8489, 0.08372, 0.8487, 0.08483, 0.9134, 0.08293, 0.9138, 0.01857, 0.8591, 0.02422, 0.8578, 0.06395, 0.9583, 0.06377, 0.9748, 0.1029, 0.8488, 0.1067, 0.849, 0.09748, 0.9143, 0.09527, 0.9137, 0.08372, 0.8487, 0.08767, 0.8486, 0.08681, 0.9132, 0.08483, 0.9134, 0.02422, 0.8578, 0.02958, 0.8565, 0.06492, 0.9465, 0.06395, 0.9583, 0.1067, 0.849, 0.1105, 0.8493, 0.09973, 0.9153, 0.09748, 0.9143, 0.02958, 0.8565, 0.03471, 0.8553, 0.06623, 0.9378, 0.06492, 0.9465, 0.1105, 0.8493, 0.1143, 0.8496, 0.102, 0.9167, 0.09973, 0.9153, 0.03471, 0.8553, 0.03966, 0.8542, 0.06784, 0.9314, 0.06623, 0.9378, 0.1143, 0.8496, 0.1182, 0.8499, 0.1043, 0.9187, 0.102, 0.9167, 0.07208, 0.06826, 0.06713, 0.06856, 0.06758, 0.001555, 0.07253, 0.001548, 0.1627, 0.07132, 0.1576, 0.07072, 0.1613, 0.003927, 0.1662, 0.004272, 0.1008, 0.06672, 0.09611, 0.06687, 0.09722, 0.001499, 0.1021, 0.001523, 0.07698, 0.06795, 0.07208, 0.06826, 0.07253, 0.001548, 0.07748, 0.001532, 0.01156, 0.0677, 0.00665, 0.06734, 0.007962, 0.000249, 0.01292, 0.0004331, 0.1055, 0.06665, 0.1008, 0.06672, 0.1021, 0.001523, 0.1071, 0.00157, 0.08182, 0.06763, 0.07698, 0.06795, 0.07748, 0.001532, 0.08242, 0.001514, 0.01652, 0.06807, 0.01156, 0.0677, 0.01292, 0.0004331, 0.01789, 0.0006151, 0.1101, 0.06665, 0.1055, 0.06665, 0.1071, 0.00157, 0.112, 0.001642, 0.08663, 0.06734, 0.08182, 0.06763, 0.08242, 0.001514, 0.08736, 0.001499, 0.02152, 0.06842, 0.01652, 0.06807, 0.01789, 0.0006151, 0.02285, 0.0007905, 0.1148, 0.06673, 0.1101, 0.06665, 0.112, 0.001642, 0.1169, 0.001743, 0.02657, 0.06873, 0.02152, 0.06842, 0.02285, 0.0007905, 0.02782, 0.0009546, 0.1194, 0.0669, 0.1148, 0.06673, 0.1169, 0.001743, 0.1218, 0.001874, 0.03165, 0.06899, 0.02657, 0.06873, 0.02782, 0.0009546, 0.03279, 0.001104, 0.1241, 0.06716, 0.1194, 0.0669, 0.1218, 0.001874, 0.1267, 0.002036, 0.03675, 0.06917, 0.03165, 0.06899, 0.03279, 0.001104, 0.03776, 0.001234, 0.1287, 0.0675, 0.1241, 0.06716, 0.1267, 0.002036, 0.1317, 0.002229, 0.04186, 0.06926, 0.03675, 0.06917, 0.03776, 0.001234, 0.04274, 0.001343, 0.1334, 0.0679, 0.1287, 0.0675, 0.1317, 0.002229, 0.1366, 0.002448, 0.04696, 0.06928, 0.04186, 0.06926, 0.04274, 0.001343, 0.04771, 0.001429, 0.1382, 0.06838, 0.1334, 0.0679, 0.1366, 0.002448, 0.1415, 0.002697, 0.05205, 0.06921, 0.04696, 0.06928, 0.04771, 0.001429, 0.05268, 0.001492, 0.143, 0.06891, 0.1382, 0.06838, 0.1415, 0.002697, 0.1465, 0.002973, 0.05711, 0.06905, 0.05205, 0.06921, 0.05268, 0.001492, 0.05765, 0.001531, 0.1478, 0.06949, 0.143, 0.06891, 0.1465, 0.002973, 0.1514, 0.003273, 0.06214, 0.06883, 0.05711, 0.06905, 0.05765, 0.001531, 0.06262, 0.001551, 0.1527, 0.0701, 0.1478, 0.06949, 0.1514, 0.003273, 0.1563, 0.003592, 0.09139, 0.06708, 0.08663, 0.06734, 0.08736, 0.001499, 0.09229, 0.001492, 0.06713, 0.06856, 0.06214, 0.06883, 0.06262, 0.001551, 0.06758, 0.001555, 0.1576, 0.07072, 0.1527, 0.0701, 0.1563, 0.003592, 0.1613, 0.003927, 0.09611, 0.06687, 0.09139, 0.06708, 0.09229, 0.001492, 0.09722, 0.001499, 0.08692, 0.9148, 0.08503, 0.915, 0.08494, 0.9142, 0.08688, 0.914, 0.08503, 0.915, 0.08322, 0.9152, 0.08308, 0.9145, 0.08494, 0.9142, 0.08322, 0.9152, 0.08152, 0.9156, 0.08132, 0.9149, 0.08308, 0.9145, 0.08152, 0.9156, 0.07995, 0.9162, 0.07966, 0.9155, 0.08132, 0.9149, 0.07995, 0.9162, 0.07847, 0.917, 0.07808, 0.9164, 0.07966, 0.9155, 0.07847, 0.917, 0.07709, 0.9181, 0.07657, 0.9175, 0.07808, 0.9164, 0.07709, 0.9181, 0.07585, 0.9196, 0.07515, 0.9191, 0.07657, 0.9175, 0.07585, 0.9196, 0.07474, 0.9216, 0.07381, 0.9211, 0.07515, 0.9191, 0.07474, 0.9216, 0.07381, 0.9242, 0.07254, 0.9238, 0.07381, 0.9211, 0.07381, 0.9242, 0.07287, 0.9277, 0.07123, 0.9273, 0.07254, 0.9238, 0.07287, 0.9277, 0.07226, 0.9323, 0.07007, 0.932, 0.07123, 0.9273, 0.07226, 0.9323, 0.07222, 0.9383, 0.06927, 0.9383, 0.07007, 0.932, 0.07222, 0.9383, 0.07315, 0.9466, 0.06908, 0.9469, 0.06927, 0.9383, 0.07315, 0.9466, 0.07503, 0.9575, 0.06962, 0.9583, 0.06908, 0.9469, 0.07503, 0.9575, 0.07968, 0.9721, 0.07197, 0.9742, 0.06962, 0.9583, 0.07968, 0.9721, 0.08951, 0.9931, 0.07776, 0.9979, 0.07197, 0.9742, 0.08951, 0.9931, 0.0989, 0.9717, 0.1067, 0.9737, 0.1009, 0.9988, 0.0989, 0.9717, 0.1034, 0.9562, 0.1089, 0.957, 0.1067, 0.9737, 0.1034, 0.9562, 0.1051, 0.9448, 0.1094, 0.9452, 0.1089, 0.957, 0.1051, 0.9448, 0.1065, 0.9364, 0.1094, 0.9364, 0.1094, 0.9452, 0.1065, 0.9364, 0.1064, 0.9307, 0.1085, 0.9303, 0.1094, 0.9364, 0.1064, 0.9307, 0.1056, 0.9262, 0.1071, 0.9256, 0.1085, 0.9303, 0.1056, 0.9262, 0.1042, 0.9229, 0.1054, 0.9222, 0.1071, 0.9256, 0.1042, 0.9229, 0.1025, 0.9204, 0.1034, 0.9196, 0.1054, 0.9222, 0.1025, 0.9204, 0.1007, 0.9184, 0.1014, 0.9176, 0.1034, 0.9196, 0.1007, 0.9184, 0.09879, 0.917, 0.09927, 0.9162, 0.1014, 0.9176, 0.09879, 0.917, 0.09685, 0.916, 0.09718, 0.9152, 0.09927, 0.9162, 0.09685, 0.916, 0.09489, 0.9153, 0.0951, 0.9145, 0.09718, 0.9152, 0.09489, 0.9153, 0.09293, 0.915, 0.09303, 0.9142, 0.0951, 0.9145, 0.09293, 0.915, 0.09095, 0.9148, 0.09098, 0.914, 0.09303, 0.9142, 0.09095, 0.9148, 0.08891, 0.9148, 0.08891, 0.914, 0.09098, 0.914, 0.08891, 0.9148, 0.08692, 0.9148, 0.08688, 0.914, 0.08891, 0.914, 0.1934, 0.002023, 0.1889, 0.002023, 0.1887, 4.573e-05, 0.1936, 4.574e-05, 0.1978, 0.002902, 0.1934, 0.002023, 0.1936, 4.574e-05, 0.1984, 0.001001, 0.202, 0.004626, 0.1978, 0.002902, 0.1984, 0.001001, 0.2029, 0.002874, 0.2058, 0.007128, 0.202, 0.004626, 0.2029, 0.002874, 0.207, 0.005593, 0.2089, 0.01031, 0.2058, 0.007128, 0.207, 0.005593, 0.2105, 0.009053, 0.2114, 0.01406, 0.2089, 0.01031, 0.2105, 0.009053, 0.2132, 0.01312, 0.2132, 0.01822, 0.2114, 0.01406, 0.2132, 0.01312, 0.2151, 0.01764, 0.214, 0.02264, 0.2132, 0.01822, 0.2151, 0.01764, 0.216, 0.02244, 0.214, 0.02714, 0.214, 0.02264, 0.216, 0.02244, 0.216, 0.02734, 0.2132, 0.03156, 0.214, 0.02714, 0.216, 0.02734, 0.2151, 0.03214, 0.2114, 0.03572, 0.2132, 0.03156, 0.2151, 0.03214, 0.2132, 0.03666, 0.2089, 0.03947, 0.2114, 0.03572, 0.2132, 0.03666, 0.2105, 0.04073, 0.2058, 0.04266, 0.2089, 0.03947, 0.2105, 0.04073, 0.207, 0.04419, 0.202, 0.04516, 0.2058, 0.04266, 0.207, 0.04419, 0.2029, 0.04691, 0.1978, 0.04688, 0.202, 0.04516, 0.2029, 0.04691, 0.1984, 0.04878, 0.1934, 0.04776, 0.1978, 0.04688, 0.1984, 0.04878, 0.1936, 0.04974, 0.1889, 0.04776, 0.1934, 0.04776, 0.1936, 0.04974, 0.1887, 0.04974, 0.1845, 0.04688, 0.1889, 0.04776, 0.1887, 0.04974, 0.1839, 0.04878, 0.1803, 0.04516, 0.1845, 0.04688, 0.1839, 0.04878, 0.1794, 0.04691, 0.1766, 0.04266, 0.1803, 0.04516, 0.1794, 0.04691, 0.1753, 0.04419, 0.1734, 0.03947, 0.1766, 0.04266, 0.1753, 0.04419, 0.1719, 0.04073, 0.1709, 0.03572, 0.1734, 0.03947, 0.1719, 0.04073, 0.1692, 0.03666, 0.1692, 0.03156, 0.1709, 0.03572, 0.1692, 0.03666, 0.1673, 0.03214, 0.1683, 0.02714, 0.1692, 0.03156, 0.1673, 0.03214, 0.1663, 0.02734, 0.1683, 0.02264, 0.1683, 0.02714, 0.1663, 0.02734, 0.1663, 0.02244, 0.1692, 0.01822, 0.1683, 0.02264, 0.1663, 0.02244, 0.1673, 0.01764, 0.1709, 0.01406, 0.1692, 0.01822, 0.1673, 0.01764, 0.1692, 0.01312, 0.1734, 0.01031, 0.1709, 0.01406, 0.1692, 0.01312, 0.1719, 0.009053, 0.1766, 0.007128, 0.1734, 0.01031, 0.1719, 0.009053, 0.1753, 0.005593, 0.1803, 0.004626, 0.1766, 0.007128, 0.1753, 0.005593, 0.1794, 0.002873, 0.1845, 0.002902, 0.1803, 0.004626, 0.1794, 0.002873, 0.1839, 0.001001, 0.1889, 0.002023, 0.1845, 0.002902, 0.1839, 0.001001, 0.1887, 4.573e-05, 0.1149, 0.8405, 0.1184, 0.8406, 0.1182, 0.8499, 0.1143, 0.8496, 0.03002, 0.8419, 0.03576, 0.8407, 0.03966, 0.8542, 0.03471, 0.8553, 0.1114, 0.8404, 0.1149, 0.8405, 0.1143, 0.8496, 0.1105, 0.8493, 0.02426, 0.8431, 0.03002, 0.8419, 0.03471, 0.8553, 0.02958, 0.8565, 0.1079, 0.8403, 0.1114, 0.8404, 0.1105, 0.8493, 0.1067, 0.849, 0.01854, 0.8445, 0.02426, 0.8431, 0.02958, 0.8565, 0.02422, 0.8578, 0.08591, 0.8389, 0.08986, 0.8392, 0.08767, 0.8486, 0.08372, 0.8487, 0.1044, 0.8401, 0.1079, 0.8403, 0.1067, 0.849, 0.1029, 0.8488, 0.01293, 0.8459, 0.01854, 0.8445, 0.02422, 0.8578, 0.01857, 0.8591, 0.08177, 0.8386, 0.08591, 0.8389, 0.08372, 0.8487, 0.0797, 0.8489, 0.1009, 0.8399, 0.1044, 0.8401, 0.1029, 0.8488, 0.09917, 0.8487, 0.007505, 0.8472, 0.01293, 0.8459, 0.01857, 0.8591, 0.01256, 0.8603, 0.07743, 0.8384, 0.08177, 0.8386, 0.0797, 0.8489, 0.07559, 0.8491, 0.09734, 0.8397, 0.1009, 0.8399, 0.09917, 0.8487, 0.09538, 0.8486, 0.1492, 0.8412, 0.1552, 0.8413, 0.1554, 0.8579, 0.1495, 0.856, 0.07287, 0.8382, 0.07743, 0.8384, 0.07559, 0.8491, 0.0714, 0.8494, 0.09366, 0.8395, 0.09734, 0.8397, 0.09538, 0.8486, 0.09155, 0.8486, 0.1437, 0.8411, 0.1492, 0.8412, 0.1495, 0.856, 0.1442, 0.8545, 0.0681, 0.8381, 0.07287, 0.8382, 0.0714, 0.8494, 0.06712, 0.8498, 0.08986, 0.8392, 0.09366, 0.8395, 0.09155, 0.8486, 0.08767, 0.8486, 0.1388, 0.841, 0.1437, 0.8411, 0.1442, 0.8545, 0.1394, 0.8532, 0.06311, 0.8381, 0.0681, 0.8381, 0.06712, 0.8498, 0.06276, 0.8503, 0.1342, 0.8409, 0.1388, 0.841, 0.1394, 0.8532, 0.1348, 0.8522, 0.05792, 0.8382, 0.06311, 0.8381, 0.06276, 0.8503, 0.05831, 0.8509, 0.1299, 0.8408, 0.1342, 0.8409, 0.1348, 0.8522, 0.1304, 0.8514, 0.05255, 0.8385, 0.05792, 0.8382, 0.05831, 0.8509, 0.05379, 0.8516, 0.1259, 0.8408, 0.1299, 0.8408, 0.1304, 0.8514, 0.1262, 0.8508, 0.04704, 0.839, 0.05255, 0.8385, 0.05379, 0.8516, 0.0492, 0.8523, 0.1221, 0.8407, 0.1259, 0.8408, 0.1262, 0.8508, 0.1222, 0.8503, 0.04144, 0.8398, 0.04704, 0.839, 0.0492, 0.8523, 0.04448, 0.8532, 0.1184, 0.8406, 0.1221, 0.8407, 0.1222, 0.8503, 0.1182, 0.8499, 0.03576, 0.8407, 0.04144, 0.8398, 0.04448, 0.8532, 0.03966, 0.8542, 0.1177, 0.7265, 0.1234, 0.726, 0.1205, 0.8291, 0.1162, 0.8292, 0.01983, 0.7213, 0.02446, 0.7208, 0.03349, 0.8236, 0.02826, 0.8246, 0.112, 0.7267, 0.1177, 0.7265, 0.1162, 0.8292, 0.112, 0.8292, 0.01514, 0.722, 0.01983, 0.7213, 0.02826, 0.8246, 0.02308, 0.8258, 0.1062, 0.7266, 0.112, 0.7267, 0.112, 0.8292, 0.1079, 0.8291, 0.01035, 0.7228, 0.01514, 0.722, 0.02308, 0.8258, 0.01797, 0.8274, 0.07261, 0.723, 0.07797, 0.7238, 0.08695, 0.8271, 0.08259, 0.8264, 0.1004, 0.7264, 0.1062, 0.7266, 0.1079, 0.8291, 0.1038, 0.8289, 0.005461, 0.724, 0.01035, 0.7228, 0.01797, 0.8274, 0.01296, 0.8291, 0.06738, 0.7222, 0.07261, 0.723, 0.08259, 0.8264, 0.07815, 0.8256, 0.09469, 0.7259, 0.1004, 0.7264, 0.1038, 0.8289, 0.09961, 0.8286, 0.0005087, 0.7256, 0.005461, 0.724, 0.01296, 0.8291, 0.008051, 0.8309, 0.06227, 0.7214, 0.06738, 0.7222, 0.07815, 0.8256, 0.0736, 0.8249, 0.08902, 0.7253, 0.09469, 0.7259, 0.09961, 0.8286, 0.09544, 0.8282, 0.1594, 0.7198, 0.1639, 0.7188, 0.1586, 0.8231, 0.1533, 0.8243, 0.05727, 0.7208, 0.06227, 0.7214, 0.0736, 0.8249, 0.06894, 0.8241, 0.08344, 0.7246, 0.08902, 0.7253, 0.09544, 0.8282, 0.09122, 0.8277, 0.1547, 0.7208, 0.1594, 0.7198, 0.1533, 0.8243, 0.1482, 0.8255, 0.05239, 0.7204, 0.05727, 0.7208, 0.06894, 0.8241, 0.06416, 0.8234, 0.07797, 0.7238, 0.08344, 0.7246, 0.09122, 0.8277, 0.08695, 0.8271, 0.1499, 0.7218, 0.1547, 0.7208, 0.1482, 0.8255, 0.1432, 0.8265, 0.04759, 0.7201, 0.05239, 0.7204, 0.06416, 0.8234, 0.05926, 0.8229, 0.1449, 0.7228, 0.1499, 0.7218, 0.1432, 0.8265, 0.1384, 0.8273, 0.04289, 0.72, 0.04759, 0.7201, 0.05926, 0.8229, 0.05424, 0.8225, 0.1398, 0.7238, 0.1449, 0.7228, 0.1384, 0.8273, 0.1337, 0.828, 0.03824, 0.72, 0.04289, 0.72, 0.05424, 0.8225, 0.04914, 0.8223, 0.1344, 0.7247, 0.1398, 0.7238, 0.1337, 0.828, 0.1292, 0.8285, 0.03364, 0.7201, 0.03824, 0.72, 0.04914, 0.8223, 0.04396, 0.8224, 0.129, 0.7254, 0.1344, 0.7247, 0.1292, 0.8285, 0.1248, 0.8289, 0.02905, 0.7204, 0.03364, 0.7201, 0.04396, 0.8224, 0.03873, 0.8228, 0.1234, 0.726, 0.129, 0.7254, 0.1248, 0.8289, 0.1205, 0.8291, 0.02446, 0.7208, 0.02905, 0.7204, 0.03873, 0.8228, 0.03349, 0.8236, 0.0241, 0.7109, 0.0281, 0.7106, 0.02905, 0.7204, 0.02446, 0.7208, 0.1251, 0.7119, 0.1312, 0.7117, 0.129, 0.7254, 0.1234, 0.726, 0.0281, 0.7106, 0.0321, 0.7104, 0.03364, 0.7201, 0.02905, 0.7204, 0.1312, 0.7117, 0.1371, 0.7115, 0.1344, 0.7247, 0.129, 0.7254, 0.0321, 0.7104, 0.03614, 0.7102, 0.03824, 0.72, 0.03364, 0.7201, 0.1371, 0.7115, 0.1426, 0.7113, 0.1398, 0.7238, 0.1344, 0.7247, 0.03614, 0.7102, 0.04027, 0.7101, 0.04289, 0.72, 0.03824, 0.72, 0.1426, 0.7113, 0.1479, 0.7109, 0.1449, 0.7228, 0.1398, 0.7238, 0.04027, 0.7101, 0.04453, 0.71, 0.04759, 0.7201, 0.04289, 0.72, 0.1479, 0.7109, 0.1529, 0.7106, 0.1499, 0.7218, 0.1449, 0.7228, 0.04453, 0.71, 0.04897, 0.7099, 0.05239, 0.7204, 0.04759, 0.7201, 0.1529, 0.7106, 0.1576, 0.7102, 0.1547, 0.7208, 0.1499, 0.7218, 0.07468, 0.7106, 0.0806, 0.7109, 0.08344, 0.7246, 0.07797, 0.7238, 0.04897, 0.7099, 0.05361, 0.7099, 0.05727, 0.7208, 0.05239, 0.7204, 0.1576, 0.7102, 0.162, 0.7098, 0.1594, 0.7198, 0.1547, 0.7208, 0.0806, 0.7109, 0.08674, 0.7111, 0.08902, 0.7253, 0.08344, 0.7246, 0.05361, 0.7099, 0.05849, 0.71, 0.06227, 0.7214, 0.05727, 0.7208, 0.162, 0.7098, 0.1662, 0.7094, 0.1639, 0.7188, 0.1594, 0.7198, 0.08674, 0.7111, 0.09305, 0.7114, 0.09469, 0.7259, 0.08902, 0.7253, 0.05849, 0.71, 0.06362, 0.7102, 0.06738, 0.7222, 0.06227, 0.7214, 0.001742, 0.7126, 0.006854, 0.7122, 0.005461, 0.724, 0.0005087, 0.7256, 0.09305, 0.7114, 0.09948, 0.7116, 0.1004, 0.7264, 0.09469, 0.7259, 0.06362, 0.7102, 0.06901, 0.7103, 0.07261, 0.723, 0.06738, 0.7222, 0.006854, 0.7122, 0.01152, 0.7118, 0.01035, 0.7228, 0.005461, 0.724, 0.09948, 0.7116, 0.106, 0.7118, 0.1062, 0.7266, 0.1004, 0.7264, 0.06901, 0.7103, 0.07468, 0.7106, 0.07797, 0.7238, 0.07261, 0.723, 0.01152, 0.7118, 0.01588, 0.7115, 0.01514, 0.722, 0.01035, 0.7228, 0.106, 0.7118, 0.1124, 0.7118, 0.112, 0.7267, 0.1062, 0.7266, 0.01588, 0.7115, 0.02006, 0.7112, 0.01983, 0.7213, 0.01514, 0.722, 0.1124, 0.7118, 0.1188, 0.7119, 0.1177, 0.7265, 0.112, 0.7267, 0.02006, 0.7112, 0.0241, 0.7109, 0.02446, 0.7208, 0.01983, 0.7213, 0.1188, 0.7119, 0.1251, 0.7119, 0.1234, 0.726, 0.1177, 0.7265, 0.04332, 0.6163, 0.04837, 0.6157, 0.04309, 0.6938, 0.03837, 0.6943, 0.1322, 0.6129, 0.1369, 0.6137, 0.1429, 0.6925, 0.1378, 0.6919, 0.04837, 0.6157, 0.05337, 0.615, 0.04787, 0.6933, 0.04309, 0.6938, 0.1369, 0.6137, 0.1417, 0.6145, 0.1479, 0.693, 0.1429, 0.6925, 0.05337, 0.615, 0.05828, 0.6142, 0.05271, 0.6927, 0.04787, 0.6933, 0.1417, 0.6145, 0.1465, 0.6154, 0.1527, 0.6935, 0.1479, 0.693, 0.08191, 0.6107, 0.08651, 0.6102, 0.08357, 0.6892, 0.07821, 0.6896, 0.05828, 0.6142, 0.06313, 0.6134, 0.05763, 0.6921, 0.05271, 0.6927, 0.1465, 0.6154, 0.1514, 0.6161, 0.1575, 0.6939, 0.1527, 0.6935, 0.08651, 0.6102, 0.09108, 0.6099, 0.089, 0.6888, 0.08357, 0.6892, 0.06313, 0.6134, 0.06791, 0.6127, 0.06264, 0.6915, 0.05763, 0.6921, 0.1514, 0.6161, 0.1564, 0.6168, 0.1621, 0.6942, 0.1575, 0.6939, 0.09108, 0.6099, 0.09563, 0.6097, 0.09449, 0.6886, 0.089, 0.6888, 0.06791, 0.6127, 0.07262, 0.6119, 0.06774, 0.6908, 0.06264, 0.6915, 0.002754, 0.6149, 0.007566, 0.6157, 0.005004, 0.6939, 4.573e-05, 0.6931, 0.09563, 0.6097, 0.1002, 0.6096, 0.1, 0.6886, 0.09449, 0.6886, 0.07262, 0.6119, 0.07729, 0.6113, 0.07293, 0.6902, 0.06774, 0.6908, 0.007566, 0.6157, 0.01253, 0.6164, 0.009931, 0.6945, 0.005004, 0.6939, 0.1002, 0.6096, 0.1047, 0.6097, 0.1055, 0.6887, 0.1, 0.6886, 0.07729, 0.6113, 0.08191, 0.6107, 0.07821, 0.6896, 0.07293, 0.6902, 0.01253, 0.6164, 0.01759, 0.6168, 0.01478, 0.6948, 0.009931, 0.6945, 0.1047, 0.6097, 0.1093, 0.61, 0.1111, 0.689, 0.1055, 0.6887, 0.01759, 0.6168, 0.02272, 0.6171, 0.01957, 0.6949, 0.01478, 0.6948, 0.1093, 0.61, 0.1138, 0.6103, 0.1165, 0.6894, 0.1111, 0.689, 0.02272, 0.6171, 0.02788, 0.6171, 0.0243, 0.6949, 0.01957, 0.6949, 0.1138, 0.6103, 0.1184, 0.6108, 0.122, 0.6899, 0.1165, 0.6894, 0.02788, 0.6171, 0.03305, 0.617, 0.029, 0.6948, 0.0243, 0.6949, 0.1184, 0.6108, 0.1229, 0.6114, 0.1273, 0.6905, 0.122, 0.6899, 0.03305, 0.617, 0.0382, 0.6167, 0.03368, 0.6946, 0.029, 0.6948, 0.1229, 0.6114, 0.1276, 0.6121, 0.1326, 0.6912, 0.1273, 0.6905, 0.0382, 0.6167, 0.04332, 0.6163, 0.03837, 0.6943, 0.03368, 0.6946, 0.1276, 0.6121, 0.1322, 0.6129, 0.1378, 0.6919, 0.1326, 0.6912, 0.04394, 0.5053, 0.04888, 0.5053, 0.04783, 0.6053, 0.04291, 0.6058, 0.09145, 0.506, 0.09603, 0.5061, 0.09549, 0.6003, 0.09082, 0.6005, 0.1331, 0.5062, 0.1379, 0.5062, 0.1377, 0.6038, 0.133, 0.6031, 0.02395, 0.5052, 0.02897, 0.5052, 0.02802, 0.6066, 0.02305, 0.6065, 0.06818, 0.5057, 0.0729, 0.5057, 0.07198, 0.6021, 0.06721, 0.6028, 0.1144, 0.5062, 0.119, 0.5062, 0.1188, 0.6013, 0.1142, 0.6009, 0.004, 0.5054, 0.008948, 0.5053, 0.008309, 0.6057, 0.003479, 0.6053, 0.04888, 0.5053, 0.05377, 0.5054, 0.05273, 0.6047, 0.04783, 0.6053, 0.09603, 0.5061, 0.1006, 0.5061, 0.1002, 0.6003, 0.09549, 0.6003, 0.1379, 0.5062, 0.1427, 0.5062, 0.1425, 0.6045, 0.1377, 0.6038, 0.02897, 0.5052, 0.03398, 0.5052, 0.03299, 0.6064, 0.02802, 0.6066, 0.0729, 0.5057, 0.07758, 0.5058, 0.07672, 0.6016, 0.07198, 0.6021, 0.119, 0.5062, 0.1237, 0.5062, 0.1235, 0.6019, 0.1188, 0.6013, 0.008948, 0.5053, 0.01393, 0.5052, 0.01319, 0.6061, 0.008309, 0.6057, 0.05377, 0.5054, 0.05862, 0.5055, 0.05759, 0.6041, 0.05273, 0.6047, 0.1006, 0.5061, 0.1052, 0.5061, 0.1048, 0.6004, 0.1002, 0.6003, 0.1427, 0.5062, 0.1476, 0.5062, 0.1473, 0.6051, 0.1425, 0.6045, 0.03398, 0.5052, 0.03898, 0.5052, 0.03796, 0.6062, 0.03299, 0.6064, 0.08223, 0.5059, 0.08685, 0.506, 0.08613, 0.6007, 0.08144, 0.6011, 0.07758, 0.5058, 0.08223, 0.5059, 0.08144, 0.6011, 0.07672, 0.6016, 0.1237, 0.5062, 0.1284, 0.5062, 0.1282, 0.6025, 0.1235, 0.6019, 0.01393, 0.5052, 0.01894, 0.5052, 0.01811, 0.6064, 0.01319, 0.6061, 0.05862, 0.5055, 0.06342, 0.5056, 0.06242, 0.6034, 0.05759, 0.6041, 0.1052, 0.5061, 0.1098, 0.5062, 0.1095, 0.6006, 0.1048, 0.6004, 0.1476, 0.5062, 0.1525, 0.5063, 0.1522, 0.6057, 0.1473, 0.6051, 0.03898, 0.5052, 0.04394, 0.5053, 0.04291, 0.6058, 0.03796, 0.6062, 0.08685, 0.506, 0.09145, 0.506, 0.09082, 0.6005, 0.08613, 0.6007, 0.1284, 0.5062, 0.1331, 0.5062, 0.133, 0.6031, 0.1282, 0.6025, 0.01894, 0.5052, 0.02395, 0.5052, 0.02305, 0.6065, 0.01811, 0.6064, 0.06342, 0.5056, 0.06818, 0.5057, 0.06721, 0.6028, 0.06242, 0.6034, 0.1098, 0.5062, 0.1144, 0.5062, 0.1142, 0.6009, 0.1095, 0.6006, 0.1525, 0.5063, 0.1574, 0.5064, 0.1572, 0.6062, 0.1522, 0.6057, 0.08639, 0.4397, 0.0865, 0.4466, 0.08153, 0.4464, 0.08135, 0.4395, 0.09144, 0.4399, 0.09148, 0.4468, 0.0865, 0.4466, 0.08639, 0.4397, 0.0965, 0.44, 0.09647, 0.4469, 0.09148, 0.4468, 0.09144, 0.4399, 0.1016, 0.44, 0.1015, 0.4469, 0.09647, 0.4469, 0.0965, 0.44, 0.1066, 0.44, 0.1065, 0.4469, 0.1015, 0.4469, 0.1016, 0.44, 0.1117, 0.4399, 0.1114, 0.4468, 0.1065, 0.4469, 0.1066, 0.44, 0.1167, 0.4398, 0.1164, 0.4467, 0.1114, 0.4468, 0.1117, 0.4399, 0.1218, 0.4396, 0.1214, 0.4465, 0.1164, 0.4467, 0.1167, 0.4398, 0.1268, 0.4394, 0.1264, 0.4462, 0.1214, 0.4465, 0.1218, 0.4396, 0.1318, 0.4392, 0.1314, 0.446, 0.1264, 0.4462, 0.1268, 0.4394, 0.1368, 0.4389, 0.1363, 0.4457, 0.1314, 0.446, 0.1318, 0.4392, 0.1417, 0.4386, 0.1413, 0.4454, 0.1363, 0.4457, 0.1368, 0.4389, 0.1467, 0.4384, 0.1463, 0.4452, 0.1413, 0.4454, 0.1417, 0.4386, 0.1517, 0.4381, 0.1512, 0.4449, 0.1463, 0.4452, 0.1467, 0.4384, 0.1566, 0.4379, 0.1562, 0.4447, 0.1512, 0.4449, 0.1517, 0.4381, 0.1616, 0.4378, 0.1612, 0.4446, 0.1562, 0.4447, 0.1566, 0.4379, 0.00803, 0.437, 0.007942, 0.4437, 0.003018, 0.444, 0.003117, 0.4372, 0.01289, 0.4368, 0.01285, 0.4435, 0.007942, 0.4437, 0.00803, 0.437, 0.01772, 0.4368, 0.01774, 0.4434, 0.01285, 0.4435, 0.01289, 0.4368, 0.02254, 0.4367, 0.02263, 0.4433, 0.01774, 0.4434, 0.01772, 0.4368, 0.02736, 0.4368, 0.0275, 0.4434, 0.02263, 0.4433, 0.02254, 0.4367, 0.03217, 0.4369, 0.03238, 0.4435, 0.0275, 0.4434, 0.02736, 0.4368, 0.037, 0.437, 0.03725, 0.4436, 0.03238, 0.4435, 0.03217, 0.4369, 0.04184, 0.4372, 0.04213, 0.4438, 0.03725, 0.4436, 0.037, 0.437, 0.0467, 0.4375, 0.04702, 0.4441, 0.04213, 0.4438, 0.04184, 0.4372, 0.05157, 0.4377, 0.05192, 0.4444, 0.04702, 0.4441, 0.0467, 0.4375, 0.05648, 0.438, 0.05682, 0.4448, 0.05192, 0.4444, 0.05157, 0.4377, 0.0614, 0.4384, 0.06174, 0.4451, 0.05682, 0.4448, 0.05648, 0.438, 0.06635, 0.4387, 0.06667, 0.4454, 0.06174, 0.4451, 0.0614, 0.4384, 0.07133, 0.439, 0.07161, 0.4458, 0.06667, 0.4454, 0.06635, 0.4387, 0.07633, 0.4393, 0.07656, 0.4461, 0.07161, 0.4458, 0.07133, 0.439, 0.08135, 0.4395, 0.08153, 0.4464, 0.07656, 0.4461, 0.07633, 0.4393, 0.1167, 0.4398, 0.1117, 0.4399, 0.1107, 0.3683, 0.1154, 0.3681, 0.1616, 0.4378, 0.1566, 0.4379, 0.1532, 0.3634, 0.1582, 0.3626, 0.0467, 0.4375, 0.04184, 0.4372, 0.04326, 0.3619, 0.04839, 0.3622, 0.0965, 0.44, 0.09144, 0.4399, 0.09221, 0.3675, 0.09687, 0.3678, 0.1417, 0.4386, 0.1368, 0.4389, 0.1339, 0.3665, 0.1387, 0.3658, 0.02736, 0.4368, 0.02254, 0.4367, 0.02269, 0.3621, 0.0278, 0.3619, 0.07133, 0.439, 0.06635, 0.4387, 0.06841, 0.3644, 0.07327, 0.3651, 0.1218, 0.4396, 0.1167, 0.4398, 0.1154, 0.3681, 0.12, 0.3679, 0.00803, 0.437, 0.003117, 0.4372, 0.003027, 0.3641, 0.007744, 0.3636, 0.05157, 0.4377, 0.0467, 0.4375, 0.04839, 0.3622, 0.05348, 0.3626, 0.1016, 0.44, 0.0965, 0.44, 0.09687, 0.3678, 0.1015, 0.3681, 0.1467, 0.4384, 0.1417, 0.4386, 0.1387, 0.3658, 0.1434, 0.365, 0.03217, 0.4369, 0.02736, 0.4368, 0.0278, 0.3619, 0.03295, 0.3617, 0.07633, 0.4393, 0.07133, 0.439, 0.07327, 0.3651, 0.07807, 0.3658, 0.1268, 0.4394, 0.1218, 0.4396, 0.12, 0.3679, 0.1246, 0.3675, 0.01289, 0.4368, 0.00803, 0.437, 0.007744, 0.3636, 0.01263, 0.3631, 0.05648, 0.438, 0.05157, 0.4377, 0.05348, 0.3626, 0.05852, 0.3631, 0.1066, 0.44, 0.1016, 0.44, 0.1015, 0.3681, 0.1061, 0.3682, 0.1517, 0.4381, 0.1467, 0.4384, 0.1434, 0.365, 0.1482, 0.3642, 0.037, 0.437, 0.03217, 0.4369, 0.03295, 0.3617, 0.03811, 0.3617, 0.08639, 0.4397, 0.08135, 0.4395, 0.08282, 0.3664, 0.08753, 0.367, 0.08135, 0.4395, 0.07633, 0.4393, 0.07807, 0.3658, 0.08282, 0.3664, 0.1318, 0.4392, 0.1268, 0.4394, 0.1246, 0.3675, 0.1293, 0.367, 0.01772, 0.4368, 0.01289, 0.4368, 0.01263, 0.3631, 0.01762, 0.3626, 0.0614, 0.4384, 0.05648, 0.438, 0.05852, 0.3631, 0.06349, 0.3638, 0.1117, 0.4399, 0.1066, 0.44, 0.1061, 0.3682, 0.1107, 0.3683, 0.1566, 0.4379, 0.1517, 0.4381, 0.1482, 0.3642, 0.1532, 0.3634, 0.04184, 0.4372, 0.037, 0.437, 0.03811, 0.3617, 0.04326, 0.3619, 0.09144, 0.4399, 0.08639, 0.4397, 0.08753, 0.367, 0.09221, 0.3675, 0.1368, 0.4389, 0.1318, 0.4392, 0.1293, 0.367, 0.1339, 0.3665, 0.02254, 0.4367, 0.01772, 0.4368, 0.01762, 0.3626, 0.02269, 0.3621, 0.06635, 0.4387, 0.0614, 0.4384, 0.06349, 0.3638, 0.06841, 0.3644, 0.08357, 0.3607, 0.0789, 0.3599, 0.07144, 0.2424, 0.07659, 0.2431, 0.01698, 0.3562, 0.01187, 0.3569, 0.01133, 0.2406, 0.01607, 0.2401, 0.1107, 0.3627, 0.1062, 0.3627, 0.1041, 0.2456, 0.1099, 0.2458, 0.02221, 0.3557, 0.01698, 0.3562, 0.01607, 0.2401, 0.0207, 0.2398, 0.1151, 0.3626, 0.1107, 0.3627, 0.1099, 0.2458, 0.1156, 0.2457, 0.02752, 0.3553, 0.02221, 0.3557, 0.0207, 0.2398, 0.02524, 0.2396, 0.1196, 0.3624, 0.1151, 0.3626, 0.1156, 0.2457, 0.1212, 0.2455, 0.03287, 0.3551, 0.02752, 0.3553, 0.02524, 0.2396, 0.02972, 0.2396, 0.1241, 0.362, 0.1196, 0.3624, 0.1212, 0.2455, 0.1268, 0.2451, 0.03824, 0.3551, 0.03287, 0.3551, 0.02972, 0.2396, 0.03418, 0.2395, 0.1286, 0.3614, 0.1241, 0.362, 0.1268, 0.2451, 0.1322, 0.2446, 0.04359, 0.3553, 0.03824, 0.3551, 0.03418, 0.2395, 0.03862, 0.2396, 0.1331, 0.3608, 0.1286, 0.3614, 0.1322, 0.2446, 0.1376, 0.244, 0.0489, 0.3557, 0.04359, 0.3553, 0.03862, 0.2396, 0.04308, 0.2397, 0.1377, 0.36, 0.1331, 0.3608, 0.1376, 0.244, 0.1427, 0.2434, 0.05415, 0.3562, 0.0489, 0.3557, 0.04308, 0.2397, 0.04757, 0.24, 0.1424, 0.3592, 0.1377, 0.36, 0.1427, 0.2434, 0.1477, 0.2426, 0.0593, 0.3568, 0.05415, 0.3562, 0.04757, 0.24, 0.05214, 0.2403, 0.1471, 0.3582, 0.1424, 0.3592, 0.1477, 0.2426, 0.1525, 0.2419, 0.08818, 0.3613, 0.08357, 0.3607, 0.07659, 0.2431, 0.08188, 0.2437, 0.06436, 0.3575, 0.0593, 0.3568, 0.05214, 0.2403, 0.05679, 0.2407, 0.152, 0.3571, 0.1471, 0.3582, 0.1525, 0.2419, 0.1571, 0.2412, 0.09273, 0.3618, 0.08818, 0.3613, 0.08188, 0.2437, 0.0873, 0.2444, 0.06931, 0.3583, 0.06436, 0.3575, 0.05679, 0.2407, 0.06155, 0.2412, 0.157, 0.356, 0.152, 0.3571, 0.1571, 0.2412, 0.1614, 0.2404, 0.09725, 0.3623, 0.09273, 0.3618, 0.0873, 0.2444, 0.09283, 0.2449, 0.07415, 0.3591, 0.06931, 0.3583, 0.06155, 0.2412, 0.06643, 0.2418, 0.006927, 0.3577, 0.002204, 0.3587, 0.001457, 0.2425, 0.006447, 0.2414, 0.1017, 0.3626, 0.09725, 0.3623, 0.09283, 0.2449, 0.09845, 0.2453, 0.0789, 0.3599, 0.07415, 0.3591, 0.06643, 0.2418, 0.07144, 0.2424, 0.01187, 0.3569, 0.006927, 0.3577, 0.006447, 0.2414, 0.01133, 0.2406, 0.1062, 0.3627, 0.1017, 0.3626, 0.09845, 0.2453, 0.1041, 0.2456, 0.08555, 0.2342, 0.07982, 0.2339, 0.08321, 0.2172, 0.08849, 0.2169, 0.1591, 0.2338, 0.1547, 0.234, 0.1515, 0.2203, 0.1561, 0.221, 0.05466, 0.2328, 0.05025, 0.2326, 0.0533, 0.2192, 0.05808, 0.219, 0.07982, 0.2339, 0.07433, 0.2337, 0.078, 0.2176, 0.08321, 0.2172, 0.1547, 0.234, 0.1499, 0.2342, 0.1467, 0.2196, 0.1515, 0.2203, 0.05025, 0.2326, 0.04599, 0.2325, 0.04858, 0.2194, 0.0533, 0.2192, 0.1499, 0.2342, 0.1449, 0.2344, 0.1418, 0.219, 0.1467, 0.2196, 0.04599, 0.2325, 0.04185, 0.2323, 0.04392, 0.2195, 0.04858, 0.2194, 0.1449, 0.2344, 0.1396, 0.2345, 0.1368, 0.2184, 0.1418, 0.219, 0.04185, 0.2323, 0.03779, 0.2323, 0.03928, 0.2195, 0.04392, 0.2195, 0.1396, 0.2345, 0.134, 0.2347, 0.1316, 0.2178, 0.1368, 0.2184, 0.03779, 0.2323, 0.03377, 0.2322, 0.03466, 0.2194, 0.03928, 0.2195, 0.134, 0.2347, 0.1282, 0.2348, 0.1264, 0.2173, 0.1316, 0.2178, 0.03377, 0.2322, 0.02976, 0.2322, 0.03003, 0.2193, 0.03466, 0.2194, 0.1282, 0.2348, 0.1222, 0.2348, 0.121, 0.2168, 0.1264, 0.2173, 0.02976, 0.2322, 0.0257, 0.2322, 0.02538, 0.2191, 0.03003, 0.2193, 0.1222, 0.2348, 0.1161, 0.2349, 0.1156, 0.2165, 0.121, 0.2168, 0.0257, 0.2322, 0.02157, 0.2322, 0.02069, 0.2188, 0.02538, 0.2191, 0.1161, 0.2349, 0.1099, 0.2348, 0.1102, 0.2163, 0.1156, 0.2165, 0.02157, 0.2322, 0.01731, 0.2322, 0.01593, 0.2184, 0.02069, 0.2188, 0.1099, 0.2348, 0.1037, 0.2347, 0.1047, 0.2163, 0.1102, 0.2163, 0.01731, 0.2322, 0.01285, 0.2323, 0.0111, 0.2178, 0.01593, 0.2184, 0.07433, 0.2337, 0.06907, 0.2334, 0.07289, 0.218, 0.078, 0.2176, 0.1037, 0.2347, 0.09754, 0.2346, 0.09926, 0.2164, 0.1047, 0.2163, 0.01285, 0.2323, 0.008084, 0.2324, 0.006171, 0.217, 0.0111, 0.2178, 0.06907, 0.2334, 0.06405, 0.2332, 0.06787, 0.2184, 0.07289, 0.218, 0.09754, 0.2346, 0.09146, 0.2344, 0.09385, 0.2166, 0.09926, 0.2164, 0.008084, 0.2324, 0.002835, 0.2325, 0.001191, 0.216, 0.006171, 0.217, 0.06405, 0.2332, 0.05925, 0.233, 0.06293, 0.2187, 0.06787, 0.2184, 0.09146, 0.2344, 0.08555, 0.2342, 0.08849, 0.2169, 0.09385, 0.2166, 0.1632, 0.2337, 0.1591, 0.2338, 0.1561, 0.221, 0.1605, 0.2217, 0.05925, 0.233, 0.05466, 0.2328, 0.05808, 0.219, 0.06293, 0.2187, 0.08849, 0.2169, 0.08321, 0.2172, 0.09016, 0.09517, 0.09492, 0.09462, 0.1561, 0.221, 0.1515, 0.2203, 0.1517, 0.1002, 0.1565, 0.1014, 0.05808, 0.219, 0.0533, 0.2192, 0.06102, 0.09974, 0.06598, 0.09901, 0.08321, 0.2172, 0.078, 0.2176, 0.08539, 0.09584, 0.09016, 0.09517, 0.1515, 0.2203, 0.1467, 0.2196, 0.1469, 0.09897, 0.1517, 0.1002, 0.0533, 0.2192, 0.04858, 0.2194, 0.05602, 0.1004, 0.06102, 0.09974, 0.1467, 0.2196, 0.1418, 0.219, 0.1422, 0.09784, 0.1469, 0.09897, 0.04858, 0.2194, 0.04392, 0.2195, 0.05099, 0.1008, 0.05602, 0.1004, 0.1418, 0.219, 0.1368, 0.2184, 0.1374, 0.09682, 0.1422, 0.09784, 0.04392, 0.2195, 0.03928, 0.2195, 0.04592, 0.1011, 0.05099, 0.1008, 0.1368, 0.2184, 0.1316, 0.2178, 0.1327, 0.09592, 0.1374, 0.09682, 0.03928, 0.2195, 0.03466, 0.2194, 0.04084, 0.1012, 0.04592, 0.1011, 0.1316, 0.2178, 0.1264, 0.2173, 0.128, 0.09517, 0.1327, 0.09592, 0.03466, 0.2194, 0.03003, 0.2193, 0.03575, 0.1011, 0.04084, 0.1012, 0.1264, 0.2173, 0.121, 0.2168, 0.1233, 0.09459, 0.128, 0.09517, 0.03003, 0.2193, 0.02538, 0.2191, 0.03069, 0.1008, 0.03575, 0.1011, 0.121, 0.2168, 0.1156, 0.2165, 0.1186, 0.09418, 0.1233, 0.09459, 0.02538, 0.2191, 0.02069, 0.2188, 0.02566, 0.1003, 0.03069, 0.1008, 0.1156, 0.2165, 0.1102, 0.2163, 0.1138, 0.09394, 0.1186, 0.09418, 0.02069, 0.2188, 0.01593, 0.2184, 0.02069, 0.09953, 0.02566, 0.1003, 0.1102, 0.2163, 0.1047, 0.2163, 0.1091, 0.09386, 0.1138, 0.09394, 0.01593, 0.2184, 0.0111, 0.2178, 0.01579, 0.09861, 0.02069, 0.09953, 0.078, 0.2176, 0.07289, 0.218, 0.08059, 0.09659, 0.08539, 0.09584, 0.1047, 0.2163, 0.09926, 0.2164, 0.1044, 0.09395, 0.1091, 0.09386, 0.0111, 0.2178, 0.006171, 0.217, 0.01097, 0.09754, 0.01579, 0.09861, 0.07289, 0.218, 0.06787, 0.2184, 0.07576, 0.0974, 0.08059, 0.09659, 0.09926, 0.2164, 0.09385, 0.2166, 0.09966, 0.09421, 0.1044, 0.09395, 0.006171, 0.217, 0.001191, 0.216, 0.006228, 0.09635, 0.01097, 0.09754, 0.06787, 0.2184, 0.06293, 0.2187, 0.07089, 0.09822, 0.07576, 0.0974, 0.09385, 0.2166, 0.08849, 0.2169, 0.09492, 0.09462, 0.09966, 0.09421, 0.1605, 0.2217, 0.1561, 0.221, 0.1565, 0.1014, 0.1614, 0.1026, 0.06293, 0.2187, 0.05808, 0.219, 0.06598, 0.09901, 0.07089, 0.09822, 0.09653, 0.07972, 0.09199, 0.08009, 0.09139, 0.06708, 0.09611, 0.06687, 0.1557, 0.08491, 0.1508, 0.08397, 0.1527, 0.0701, 0.1576, 0.07072, 0.06804, 0.08269, 0.06295, 0.08318, 0.06214, 0.06883, 0.06713, 0.06856, 0.09199, 0.08009, 0.08738, 0.08054, 0.08663, 0.06734, 0.09139, 0.06708, 0.1508, 0.08397, 0.146, 0.08308, 0.1478, 0.06949, 0.1527, 0.0701, 0.06295, 0.08318, 0.05777, 0.08358, 0.05711, 0.06905, 0.06214, 0.06883, 0.146, 0.08308, 0.1412, 0.08224, 0.143, 0.06891, 0.1478, 0.06949, 0.05777, 0.08358, 0.0525, 0.08388, 0.05205, 0.06921, 0.05711, 0.06905, 0.1412, 0.08224, 0.1366, 0.08147, 0.1382, 0.06838, 0.143, 0.06891, 0.0525, 0.08388, 0.04717, 0.08407, 0.04696, 0.06928, 0.05205, 0.06921, 0.1366, 0.08147, 0.1321, 0.0808, 0.1334, 0.0679, 0.1382, 0.06838, 0.04717, 0.08407, 0.0418, 0.08411, 0.04186, 0.06926, 0.04696, 0.06928, 0.1321, 0.0808, 0.1276, 0.08023, 0.1287, 0.0675, 0.1334, 0.0679, 0.0418, 0.08411, 0.03642, 0.084, 0.03675, 0.06917, 0.04186, 0.06926, 0.1276, 0.08023, 0.1231, 0.0798, 0.1241, 0.06716, 0.1287, 0.0675, 0.03642, 0.084, 0.03107, 0.08375, 0.03165, 0.06899, 0.03675, 0.06917, 0.1231, 0.0798, 0.1187, 0.07948, 0.1194, 0.0669, 0.1241, 0.06716, 0.03107, 0.08375, 0.02575, 0.08336, 0.02657, 0.06873, 0.03165, 0.06899, 0.1187, 0.07948, 0.1143, 0.07927, 0.1148, 0.06673, 0.1194, 0.0669, 0.02575, 0.08336, 0.02052, 0.08285, 0.02152, 0.06842, 0.02657, 0.06873, 0.1143, 0.07927, 0.1099, 0.07922, 0.1101, 0.06665, 0.1148, 0.06673, 0.02052, 0.08285, 0.01539, 0.08222, 0.01652, 0.06807, 0.02152, 0.06842, 0.08738, 0.08054, 0.08269, 0.08105, 0.08182, 0.06763, 0.08663, 0.06734, 0.1099, 0.07922, 0.1055, 0.07927, 0.1055, 0.06665, 0.1101, 0.06665, 0.01539, 0.08222, 0.0104, 0.08153, 0.01156, 0.0677, 0.01652, 0.06807, 0.08269, 0.08105, 0.07791, 0.0816, 0.07698, 0.06795, 0.08182, 0.06763, 0.1055, 0.07927, 0.101, 0.07945, 0.1008, 0.06672, 0.1055, 0.06665, 0.0104, 0.08153, 0.005589, 0.08079, 0.00665, 0.06734, 0.01156, 0.0677, 0.07791, 0.0816, 0.07302, 0.08216, 0.07208, 0.06826, 0.07698, 0.06795, 0.101, 0.07945, 0.09653, 0.07972, 0.09611, 0.06687, 0.1008, 0.06672, 0.1607, 0.08585, 0.1557, 0.08491, 0.1576, 0.07072, 0.1627, 0.07132, 0.07302, 0.08216, 0.06804, 0.08269, 0.06713, 0.06856, 0.07208, 0.06826])
me_cylinder.use_remesh_preserve_volume = False
me_cylinder.use_remesh_preserve_attributes = False
me_cylinder.use_mirror_vertex_groups = False
me_cylinder.update()

# ---- objects
ob_cylinder = bpy.data.objects.new('Cylinder', me_cylinder)
ob_lamp = bpy.data.objects.new('Lamp', light_lamp)
ob_camera = bpy.data.objects.new('Camera', cam_camera)

# ---- transforms, parenting, visibility, modifiers, constraints
ob_cylinder.location = (0.0, 0.0, 0.0)
ob_cylinder.rotation_euler = (1.571, -0.0, 0.0)
ob_cylinder.lineart.crease_threshold = 0.0
ob_lamp.location = (4.076, 1.005, 5.904)
ob_lamp.rotation_euler = (0.6503, 0.05522, 1.866)
ob_lamp.lock_rotations_4d = False
ob_lamp.empty_display_type = 'ARROWS'
ob_lamp.color = (0.0, 0.0, 0.0, 0.0)
ob_lamp.lineart.crease_threshold = 0.0
ob_camera.location = (7.481, -6.508, 5.344)
ob_camera.rotation_euler = (1.109, 0.0, 0.8149)
ob_camera.lock_rotations_4d = False
ob_camera.empty_display_type = 'ARROWS'
ob_camera.color = (0.0, 0.0, 0.0, 0.0)
ob_camera.display_type = 'WIRE'
ob_camera.lineart.crease_threshold = 0.0

# ---- collection membership
col_collection_1.objects.link(ob_cylinder)
col_collection_1.objects.link(ob_lamp)
col_collection_1.objects.link(ob_camera)

# ---- scene / render settings (as saved in the file)
scene.camera = ob_camera
scene.frame_start = 1; scene.frame_end = 250; scene.frame_set(1)
scene.render.engine = 'BLENDER_EEVEE_NEXT'
scene.render.resolution_percentage = 50
scene.render.dither_intensity = 0.0
scene.cycles.use_denoising = False
scene.cycles.samples = 128
scene.cycles.sampling_pattern = 'TABULATED_SOBOL'
scene.cycles.use_adaptive_sampling = False
scene.cycles.use_light_tree = False
scene.cycles.blur_glossy = 0.0
scene.cycles.sample_clamp_indirect = 0.0
scene.view_settings.view_transform = 'Standard'
bpy.context.view_layer.update()
